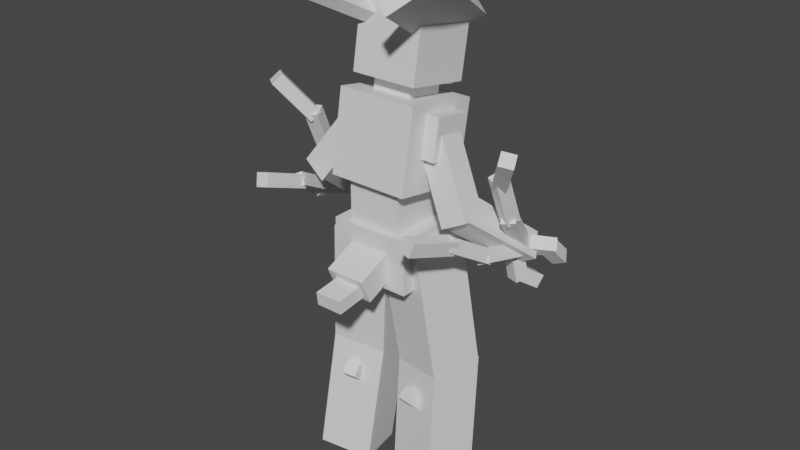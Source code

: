 # Source: blaziken_mega.blend  (saved by Blender 2.81.16; exported with 4.5.12 LTS)
import bpy
from mathutils import Matrix  # noqa: F401  (used for matrix-valued properties, if any)

bpy.ops.wm.read_factory_settings(use_empty=True)
scene = bpy.context.scene
scene.name = 'Scene'

# ---- collections
col_collection = bpy.data.collections.new('Collection'); scene.collection.children.link(col_collection)

# ---- materials (node trees are filled in below, after node groups)
mat_default_obj = bpy.data.materials.new('Default OBJ')
mat_default_obj.use_transparent_shadow = False

# ---- material node trees
mat_default_obj.use_nodes = True; mat_default_obj.node_tree.nodes.clear()
_N = mat_default_obj.node_tree.nodes; _L = mat_default_obj.node_tree.links
n0 = _N.new('ShaderNodeOutputMaterial'); n0.name = 'Material Output'; n0.location = (300, 300)
n1 = _N.new('ShaderNodeBsdfPrincipled'); n1.name = 'Principled BSDF'; n1.location = (10, 300)
n1.distribution = 'GGX'
n1.subsurface_method = 'BURLEY'
n1.inputs[3].default_value = 1.45
n1.inputs[27].default_value = (0.0, 0.0, 0.0, 1.0)
n1.inputs[28].default_value = 1.0
_L.new(n1.outputs[0], n0.inputs[0])
n0.is_active_output = True

# ---- world
world_world = bpy.data.worlds.new('World'); scene.world = world_world
world_world.use_nodes = True; world_world.node_tree.nodes.clear()
_N = world_world.node_tree.nodes; _L = world_world.node_tree.links
n0 = _N.new('ShaderNodeOutputWorld'); n0.name = 'World Output'; n0.location = (300, 300)
n1 = _N.new('ShaderNodeBackground'); n1.name = 'Background'; n1.location = (10, 300)
n1.inputs[0].default_value = (0.05088, 0.05088, 0.05088, 1.0)
_L.new(n1.outputs[0], n0.inputs[0])
n0.is_active_output = True
world_world.color = (0.05088, 0.05088, 0.05088)
world_world.use_sun_shadow = False
world_world.sun_shadow_jitter_overblur = 0.0

# ---- meshes
me_upbody = bpy.data.meshes.new('UpBody')
me_upbody.from_pydata([(0.1562, -0.181, -0.1267), (-0.1562, -0.181, -0.1267), (-0.1562, 0.1267, -0.181), (0.1562, 0.1267, -0.181), (-0.1562, -0.1267, 0.181), (0.1562, -0.1267, 0.181), (0.1562, 0.181, 0.1267), (-0.1562, 0.181, 0.1267)], [], [(0, 1, 2, 3), (4, 5, 6, 7), (3, 2, 7, 6), (5, 4, 1, 0), (5, 0, 3, 6), (1, 4, 7, 2)])
_uv = me_upbody.uv_layers.new(name='UVMap')
_uv.uv.foreach_set('vector', [0.08594, 0.5156, 0.125, 0.5156, 0.125, 0.5938, 0.08594, 0.5938, 0.1641, 0.5156, 0.2031, 0.5156, 0.2031, 0.5938, 0.1641, 0.5938, 0.08594, 0.5938, 0.125, 0.5938, 0.125, 0.6719, 0.08594, 0.6719, 0.125, 0.5938, 0.1641, 0.5938, 0.1641, 0.6719, 0.125, 0.6719, 0.04688, 0.5156, 0.08594, 0.5156, 0.08594, 0.5938, 0.04688, 0.5938, 0.125, 0.5156, 0.1641, 0.5156, 0.1641, 0.5938, 0.125, 0.5938])
me_upbody.materials.append(mat_default_obj)
me_upbody.use_remesh_fix_poles = True
me_upbody.use_remesh_preserve_attributes = False
me_upbody.use_mirror_vertex_groups = False
me_upbody.update()
me_lowbody = bpy.data.meshes.new('LowBody')
me_lowbody.from_pydata([(0.125, -0.125, -0.1562), (-0.125, -0.125, -0.1562), (-0.125, 0.125, -0.1562), (0.125, 0.125, -0.1562), (-0.125, -0.125, 0.1562), (0.125, -0.125, 0.1562), (0.125, 0.125, 0.1562), (-0.125, 0.125, 0.1562)], [], [(0, 1, 2, 3), (4, 5, 6, 7), (3, 2, 7, 6), (5, 4, 1, 0), (5, 0, 3, 6), (1, 4, 7, 2)])
_uv = me_lowbody.uv_layers.new(name='UVMap')
_uv.uv.foreach_set('vector', [0.09375, 0.375, 0.125, 0.375, 0.125, 0.4375, 0.09375, 0.4375, 0.1641, 0.375, 0.1953, 0.375, 0.1953, 0.4375, 0.1641, 0.4375, 0.09375, 0.4375, 0.125, 0.4375, 0.125, 0.5156, 0.09375, 0.5156, 0.125, 0.4375, 0.1562, 0.4375, 0.1562, 0.5156, 0.125, 0.5156, 0.05469, 0.375, 0.09375, 0.375, 0.09375, 0.4375, 0.05469, 0.4375, 0.125, 0.375, 0.1641, 0.375, 0.1641, 0.4375, 0.125, 0.4375])
me_lowbody.materials.append(mat_default_obj)
me_lowbody.use_remesh_fix_poles = True
me_lowbody.use_remesh_preserve_attributes = False
me_lowbody.use_mirror_vertex_groups = False
me_lowbody.update()
me_hip = bpy.data.meshes.new('Hip')
me_hip.from_pydata([(0.1875, -0.125, -0.1875), (-0.1875, -0.125, -0.1875), (-0.1875, 0.125, -0.1875), (0.1875, 0.125, -0.1875), (-0.1875, -0.125, 0.1875), (0.1875, -0.125, 0.1875), (0.1875, 0.125, 0.1875), (-0.1875, 0.125, 0.1875)], [], [(0, 1, 2, 3), (4, 5, 6, 7), (3, 2, 7, 6), (5, 4, 1, 0), (5, 0, 3, 6), (1, 4, 7, 2)])
_uv = me_hip.uv_layers.new(name='UVMap')
_uv.uv.foreach_set('vector', [0.07812, 0.2188, 0.125, 0.2188, 0.125, 0.2812, 0.07812, 0.2812, 0.1719, 0.2188, 0.2188, 0.2188, 0.2188, 0.2812, 0.1719, 0.2812, 0.07812, 0.2812, 0.125, 0.2812, 0.125, 0.375, 0.07812, 0.375, 0.125, 0.2812, 0.1719, 0.2812, 0.1719, 0.375, 0.125, 0.375, 0.03125, 0.2188, 0.07812, 0.2188, 0.07812, 0.2812, 0.03125, 0.2812, 0.125, 0.2188, 0.1719, 0.2188, 0.1719, 0.2812, 0.125, 0.2812])
me_hip.materials.append(mat_default_obj)
me_hip.use_remesh_fix_poles = True
me_hip.use_remesh_preserve_attributes = False
me_hip.use_mirror_vertex_groups = False
me_hip.update()
me_leftupperleg = bpy.data.meshes.new('LeftUpperLeg')
me_leftupperleg.from_pydata([(0.06114, -0.3069, -0.176), (-0.1815, -0.2857, -0.1198), (-0.1151, 0.3335, -0.06668), (0.1276, 0.3123, -0.1229), (-0.1276, -0.3123, 0.1229), (0.1151, -0.3335, 0.06668), (0.1815, 0.2857, 0.1198), (-0.06114, 0.3069, 0.176)], [], [(0, 1, 2, 3), (4, 5, 6, 7), (3, 2, 7, 6), (5, 4, 1, 0), (5, 0, 3, 6), (1, 4, 7, 2)])
_uv = me_leftupperleg.uv_layers.new(name='UVMap')
_uv.uv.foreach_set('vector', [0.1562, 0.0, 0.1875, 0.0, 0.1875, 0.1562, 0.1562, 0.1562, 0.2188, 0.0, 0.25, 0.0, 0.25, 0.1562, 0.2188, 0.1562, 0.1562, 0.1562, 0.1875, 0.1562, 0.1875, 0.2188, 0.1562, 0.2188, 0.1875, 0.1562, 0.2188, 0.1562, 0.2188, 0.2188, 0.1875, 0.2188, 0.125, 0.0, 0.1562, 0.0, 0.1562, 0.1562, 0.125, 0.1562, 0.1875, 0.0, 0.2188, 0.0, 0.2188, 0.1562, 0.1875, 0.1562])
me_leftupperleg.materials.append(mat_default_obj)
me_leftupperleg.use_remesh_fix_poles = True
me_leftupperleg.use_remesh_preserve_attributes = False
me_leftupperleg.use_mirror_vertex_groups = False
me_leftupperleg.update()
me_leftlowerleg = bpy.data.meshes.new('LeftLowerLeg')
me_leftlowerleg.from_pydata([(0.07485, -0.3347, -0.1064), (-0.1678, -0.3134, -0.05012), (-0.1334, 0.3048, -0.1349), (0.1093, 0.2836, -0.1911), (-0.1093, -0.2836, 0.1911), (0.1334, -0.3048, 0.1349), (0.1678, 0.3134, 0.05011), (-0.07485, 0.3347, 0.1064)], [], [(0, 1, 2, 3), (4, 5, 6, 7), (3, 2, 7, 6), (5, 4, 1, 0), (5, 0, 3, 6), (1, 4, 7, 2)])
_uv = me_leftlowerleg.uv_layers.new(name='UVMap')
_uv.uv.foreach_set('vector', [0.03125, 0.0, 0.0625, 0.0, 0.0625, 0.1562, 0.03125, 0.1562, 0.09375, 0.0, 0.125, 0.0, 0.125, 0.1562, 0.09375, 0.1562, 0.03125, 0.1562, 0.0625, 0.1562, 0.0625, 0.2188, 0.03125, 0.2188, 0.0625, 0.1562, 0.09375, 0.1562, 0.09375, 0.2188, 0.0625, 0.2188, 0.0, 0.0, 0.03125, 0.0, 0.03125, 0.1562, 0.0, 0.1562, 0.0625, 0.0, 0.09375, 0.0, 0.09375, 0.1562, 0.0625, 0.1562])
me_leftlowerleg.materials.append(mat_default_obj)
me_leftlowerleg.use_remesh_fix_poles = True
me_leftlowerleg.use_remesh_preserve_attributes = False
me_leftlowerleg.use_mirror_vertex_groups = False
me_leftlowerleg.update()
me_leftspike = bpy.data.meshes.new('LeftSpike')
me_leftspike.from_pydata([(0.02005, -0.06901, -0.02636), (-0.04062, -0.0637, -0.0123), (-0.04713, -0.0203, -0.0568), (0.01353, -0.02561, -0.07086), (-0.01353, 0.02561, 0.07086), (0.04713, 0.0203, 0.0568), (0.04062, 0.0637, 0.0123), (-0.02005, 0.06901, 0.02636)], [], [(0, 1, 2, 3), (4, 5, 6, 7), (3, 2, 7, 6), (5, 4, 1, 0), (5, 0, 3, 6), (1, 4, 7, 2)])
_uv = me_leftspike.uv_layers.new(name='UVMap')
_uv.uv.foreach_set('vector', [0.01562, 0.7656, 0.02344, 0.7656, 0.02344, 0.7812, 0.01562, 0.7812, 0.03906, 0.7656, 0.04688, 0.7656, 0.04688, 0.7812, 0.03906, 0.7812, 0.01562, 0.7812, 0.02344, 0.7812, 0.02344, 0.8125, 0.01562, 0.8125, 0.02344, 0.7812, 0.03125, 0.7812, 0.03125, 0.8125, 0.02344, 0.8125, 0.0, 0.7656, 0.01562, 0.7656, 0.01562, 0.7812, 0.0, 0.7812, 0.02344, 0.7656, 0.03906, 0.7656, 0.03906, 0.7812, 0.02344, 0.7812])
me_leftspike.materials.append(mat_default_obj)
me_leftspike.use_remesh_fix_poles = True
me_leftspike.use_remesh_preserve_attributes = False
me_leftspike.use_mirror_vertex_groups = False
me_leftspike.update()
me_rightupperleg = bpy.data.meshes.new('RightUpperLeg')
me_rightupperleg.from_pydata([(0.1815, -0.2857, -0.1198), (-0.06114, -0.3069, -0.176), (-0.1276, 0.3123, -0.1229), (0.1151, 0.3335, -0.06668), (-0.1151, -0.3335, 0.06668), (0.1276, -0.3123, 0.1229), (0.06114, 0.3069, 0.176), (-0.1815, 0.2857, 0.1198)], [], [(0, 1, 2, 3), (4, 5, 6, 7), (3, 2, 7, 6), (5, 4, 1, 0), (5, 0, 3, 6), (1, 4, 7, 2)])
_uv = me_rightupperleg.uv_layers.new(name='UVMap')
_uv.uv.foreach_set('vector', [0.1562, 0.0, 0.1875, 0.0, 0.1875, 0.1562, 0.1562, 0.1562, 0.2188, 0.0, 0.25, 0.0, 0.25, 0.1562, 0.2188, 0.1562, 0.1562, 0.1562, 0.1875, 0.1562, 0.1875, 0.2188, 0.1562, 0.2188, 0.1875, 0.1562, 0.2188, 0.1562, 0.2188, 0.2188, 0.1875, 0.2188, 0.125, 0.0, 0.1562, 0.0, 0.1562, 0.1562, 0.125, 0.1562, 0.1875, 0.0, 0.2188, 0.0, 0.2188, 0.1562, 0.1875, 0.1562])
me_rightupperleg.materials.append(mat_default_obj)
me_rightupperleg.use_remesh_fix_poles = True
me_rightupperleg.use_remesh_preserve_attributes = False
me_rightupperleg.use_mirror_vertex_groups = False
me_rightupperleg.update()
me_rightlowerleg = bpy.data.meshes.new('RightLowerLeg')
me_rightlowerleg.from_pydata([(0.1678, -0.3134, -0.05011), (-0.07485, -0.3347, -0.1064), (-0.1093, 0.2836, -0.1911), (0.1334, 0.3048, -0.1349), (-0.1334, -0.3048, 0.1349), (0.1093, -0.2836, 0.1911), (0.07485, 0.3347, 0.1064), (-0.1678, 0.3134, 0.05012)], [], [(0, 1, 2, 3), (4, 5, 6, 7), (3, 2, 7, 6), (5, 4, 1, 0), (5, 0, 3, 6), (1, 4, 7, 2)])
_uv = me_rightlowerleg.uv_layers.new(name='UVMap')
_uv.uv.foreach_set('vector', [0.03125, 0.0, 0.0625, 0.0, 0.0625, 0.1562, 0.03125, 0.1562, 0.09375, 0.0, 0.125, 0.0, 0.125, 0.1562, 0.09375, 0.1562, 0.03125, 0.1562, 0.0625, 0.1562, 0.0625, 0.2188, 0.03125, 0.2188, 0.0625, 0.1562, 0.09375, 0.1562, 0.09375, 0.2188, 0.0625, 0.2188, 0.0, 0.0, 0.03125, 0.0, 0.03125, 0.1562, 0.0, 0.1562, 0.0625, 0.0, 0.09375, 0.0, 0.09375, 0.1562, 0.0625, 0.1562])
me_rightlowerleg.materials.append(mat_default_obj)
me_rightlowerleg.use_remesh_fix_poles = True
me_rightlowerleg.use_remesh_preserve_attributes = False
me_rightlowerleg.use_mirror_vertex_groups = False
me_rightlowerleg.update()
me_rightspike = bpy.data.meshes.new('RightSpike')
me_rightspike.from_pydata([(0.04062, -0.0637, -0.0123), (-0.02005, -0.06901, -0.02636), (-0.01353, -0.02561, -0.07086), (0.04713, -0.0203, -0.0568), (-0.04713, 0.0203, 0.0568), (0.01353, 0.02561, 0.07086), (0.02005, 0.06901, 0.02636), (-0.04062, 0.0637, 0.0123)], [], [(0, 1, 2, 3), (4, 5, 6, 7), (3, 2, 7, 6), (5, 4, 1, 0), (5, 0, 3, 6), (1, 4, 7, 2)])
_uv = me_rightspike.uv_layers.new(name='UVMap')
_uv.uv.foreach_set('vector', [0.01562, 0.7656, 0.02344, 0.7656, 0.02344, 0.7812, 0.01562, 0.7812, 0.03906, 0.7656, 0.04688, 0.7656, 0.04688, 0.7812, 0.03906, 0.7812, 0.01562, 0.7812, 0.02344, 0.7812, 0.02344, 0.8125, 0.01562, 0.8125, 0.02344, 0.7812, 0.03125, 0.7812, 0.03125, 0.8125, 0.02344, 0.8125, 0.0, 0.7656, 0.01562, 0.7656, 0.01562, 0.7812, 0.0, 0.7812, 0.02344, 0.7656, 0.03906, 0.7656, 0.03906, 0.7812, 0.02344, 0.7812])
me_rightspike.materials.append(mat_default_obj)
me_rightspike.use_remesh_fix_poles = True
me_rightspike.use_remesh_preserve_attributes = False
me_rightspike.use_mirror_vertex_groups = False
me_rightspike.update()
me_tail1 = bpy.data.meshes.new('Tail1')
me_tail1.from_pydata([(0.09375, 0.01917, -0.1967), (-0.09375, 0.01917, -0.1967), (-0.09375, 0.1334, -0.1459), (0.09375, 0.1334, -0.1459), (-0.09375, -0.1334, 0.1459), (0.09375, -0.1334, 0.1459), (0.09375, -0.01917, 0.1967), (-0.09375, -0.01917, 0.1967)], [], [(0, 1, 2, 3), (4, 5, 6, 7), (3, 2, 7, 6), (5, 4, 1, 0), (5, 0, 3, 6), (1, 4, 7, 2)])
_uv = me_tail1.uv_layers.new(name='UVMap')
_uv.uv.foreach_set('vector', [0.3359, 0.7188, 0.3594, 0.7188, 0.3594, 0.75, 0.3359, 0.75, 0.4062, 0.7188, 0.4297, 0.7188, 0.4297, 0.75, 0.4062, 0.75, 0.3359, 0.75, 0.3594, 0.75, 0.3594, 0.8438, 0.3359, 0.8438, 0.3594, 0.75, 0.3828, 0.75, 0.3828, 0.8438, 0.3594, 0.8438, 0.2891, 0.7188, 0.3359, 0.7188, 0.3359, 0.75, 0.2891, 0.75, 0.3594, 0.7188, 0.4062, 0.7188, 0.4062, 0.75, 0.3594, 0.75])
me_tail1.materials.append(mat_default_obj)
me_tail1.use_remesh_fix_poles = True
me_tail1.use_remesh_preserve_attributes = False
me_tail1.use_mirror_vertex_groups = False
me_tail1.update()
me_tail2 = bpy.data.meshes.new('Tail2')
me_tail2.from_pydata([(0.0625, -0.02006, -0.09676), (-0.0625, -0.02006, -0.09676), (-0.0625, 0.04201, -0.08945), (0.0625, 0.04201, -0.08945), (-0.0625, -0.04201, 0.08945), (0.0625, -0.04201, 0.08945), (0.0625, 0.02007, 0.09676), (-0.0625, 0.02007, 0.09676)], [], [(0, 1, 2, 3), (4, 5, 6, 7), (3, 2, 7, 6), (5, 4, 1, 0), (5, 0, 3, 6), (1, 4, 7, 2)])
_uv = me_tail2.uv_layers.new(name='UVMap')
_uv.uv.foreach_set('vector', [0.4219, 0.7812, 0.4375, 0.7812, 0.4375, 0.7969, 0.4219, 0.7969, 0.4609, 0.7812, 0.4766, 0.7812, 0.4766, 0.7969, 0.4609, 0.7969, 0.4219, 0.7969, 0.4375, 0.7969, 0.4375, 0.8438, 0.4219, 0.8438, 0.4375, 0.7969, 0.4531, 0.7969, 0.4531, 0.8438, 0.4375, 0.8438, 0.3984, 0.7812, 0.4219, 0.7812, 0.4219, 0.7969, 0.3984, 0.7969, 0.4375, 0.7812, 0.4609, 0.7812, 0.4609, 0.7969, 0.4375, 0.7969])
me_tail2.materials.append(mat_default_obj)
me_tail2.use_remesh_fix_poles = True
me_tail2.use_remesh_preserve_attributes = False
me_tail2.use_mirror_vertex_groups = False
me_tail2.update()
me_rightshoulder = bpy.data.meshes.new('RightShoulder')
me_rightshoulder.from_pydata([(0.09375, -0.1086, -0.07605), (-0.09375, -0.1086, -0.07605), (-0.09375, 0.07605, -0.1086), (0.09375, 0.07605, -0.1086), (-0.09375, -0.07605, 0.1086), (0.09375, -0.07605, 0.1086), (0.09375, 0.1086, 0.07605), (-0.09375, 0.1086, 0.07605)], [], [(0, 1, 2, 3), (4, 5, 6, 7), (3, 2, 7, 6), (5, 4, 1, 0), (5, 0, 3, 6), (1, 4, 7, 2)])
_uv = me_rightshoulder.uv_layers.new(name='UVMap')
_uv.uv.foreach_set('vector', [0.3281, 0.9062, 0.3516, 0.9062, 0.3516, 0.9531, 0.3281, 0.9531, 0.375, 0.9062, 0.3984, 0.9062, 0.3984, 0.9531, 0.375, 0.9531, 0.3281, 0.9531, 0.3516, 0.9531, 0.3516, 1.0, 0.3281, 1.0, 0.3516, 0.9531, 0.375, 0.9531, 0.375, 1.0, 0.3516, 1.0, 0.3047, 0.9062, 0.3281, 0.9062, 0.3281, 0.9531, 0.3047, 0.9531, 0.3516, 0.9062, 0.375, 0.9062, 0.375, 0.9531, 0.3516, 0.9531])
me_rightshoulder.materials.append(mat_default_obj)
me_rightshoulder.use_remesh_fix_poles = True
me_rightshoulder.use_remesh_preserve_attributes = False
me_rightshoulder.use_mirror_vertex_groups = False
me_rightshoulder.update()
me_rightupperarm = bpy.data.meshes.new('RightUpperArm')
me_rightupperarm.from_pydata([(0.03267, -0.2028, -0.0277), (-0.1431, 0.1234, -0.08523), (-0.03267, 0.1811, -0.0954), (0.1431, -0.1451, -0.03788), (-0.1431, 0.1451, 0.03788), (0.03267, -0.1811, 0.0954), (0.1431, -0.1234, 0.08522), (-0.03267, 0.2028, 0.0277)], [], [(0, 1, 2, 3), (4, 5, 6, 7), (3, 2, 7, 6), (5, 4, 1, 0), (5, 0, 3, 6), (1, 4, 7, 2)])
_uv = me_rightupperarm.uv_layers.new(name='UVMap')
_uv.uv.foreach_set('vector', [0.2656, 0.0, 0.3125, 0.0, 0.3125, 0.03125, 0.2656, 0.03125, 0.3281, 0.0, 0.375, 0.0, 0.375, 0.03125, 0.3281, 0.03125, 0.2656, 0.03125, 0.3125, 0.03125, 0.3125, 0.0625, 0.2656, 0.0625, 0.3125, 0.03125, 0.3594, 0.03125, 0.3594, 0.0625, 0.3125, 0.0625, 0.25, 0.0, 0.2656, 0.0, 0.2656, 0.03125, 0.25, 0.03125, 0.3125, 0.0, 0.3281, 0.0, 0.3281, 0.03125, 0.3125, 0.03125])
me_rightupperarm.materials.append(mat_default_obj)
me_rightupperarm.use_remesh_fix_poles = True
me_rightupperarm.use_remesh_preserve_attributes = False
me_rightupperarm.use_mirror_vertex_groups = False
me_rightupperarm.update()
me_rightlowerarm = bpy.data.meshes.new('RightLowerArm')
me_rightlowerarm.from_pydata([(-0.02665, -0.1199, -0.2014), (-0.1337, 0.1436, 0.131), (-0.02331, 0.2013, 0.1208), (0.08377, -0.06222, -0.2116), (-0.08377, 0.06222, 0.2116), (0.02331, -0.2013, -0.1208), (0.1337, -0.1436, -0.131), (0.02665, 0.1199, 0.2014)], [], [(0, 1, 2, 3), (4, 5, 6, 7), (3, 2, 7, 6), (5, 4, 1, 0), (5, 0, 3, 6), (1, 4, 7, 2)])
_uv = me_rightlowerarm.uv_layers.new(name='UVMap')
_uv.uv.foreach_set('vector', [0.3906, 0.0, 0.4453, 0.0, 0.4453, 0.03125, 0.3906, 0.03125, 0.4609, 0.0, 0.5156, 0.0, 0.5156, 0.03125, 0.4609, 0.03125, 0.3906, 0.03125, 0.4453, 0.03125, 0.4453, 0.0625, 0.3906, 0.0625, 0.4453, 0.03125, 0.5, 0.03125, 0.5, 0.0625, 0.4453, 0.0625, 0.375, 0.0, 0.3906, 0.0, 0.3906, 0.03125, 0.375, 0.03125, 0.4453, 0.0, 0.4609, 0.0, 0.4609, 0.03125, 0.4453, 0.03125])
me_rightlowerarm.materials.append(mat_default_obj)
me_rightlowerarm.use_remesh_fix_poles = True
me_rightlowerarm.use_remesh_preserve_attributes = False
me_rightlowerarm.use_mirror_vertex_groups = False
me_rightlowerarm.update()
me_rightfinger1 = bpy.data.meshes.new('RightFinger1')
me_rightfinger1.from_pydata([(0.02325, -0.009382, -0.07232), (-0.07646, 0.003062, 0.002025), (-0.04824, 0.05008, 0.03201), (0.05148, 0.03764, -0.04234), (-0.05148, -0.03764, 0.04234), (0.04824, -0.05008, -0.03201), (0.07646, -0.003062, -0.002026), (-0.02325, 0.009381, 0.07232)], [], [(0, 1, 2, 3), (4, 5, 6, 7), (3, 2, 7, 6), (5, 4, 1, 0), (5, 0, 3, 6), (1, 4, 7, 2)])
_uv = me_rightfinger1.uv_layers.new(name='UVMap')
_uv.uv.foreach_set('vector', [0.007813, 0.9688, 0.02344, 0.9688, 0.02344, 0.9844, 0.007813, 0.9844, 0.03125, 0.9688, 0.04688, 0.9688, 0.04688, 0.9844, 0.03125, 0.9844, 0.007813, 0.9844, 0.02344, 0.9844, 0.02344, 1.0, 0.007813, 1.0, 0.02344, 0.9844, 0.03906, 0.9844, 0.03906, 1.0, 0.02344, 1.0, 0.0, 0.9688, 0.007813, 0.9688, 0.007813, 0.9844, 0.0, 0.9844, 0.02344, 0.9688, 0.03125, 0.9688, 0.03125, 0.9844, 0.02344, 0.9844])
me_rightfinger1.materials.append(mat_default_obj)
me_rightfinger1.use_remesh_fix_poles = True
me_rightfinger1.use_remesh_preserve_attributes = False
me_rightfinger1.use_mirror_vertex_groups = False
me_rightfinger1.update()
me_rightclaw1 = bpy.data.meshes.new('RightClaw1')
me_rightclaw1.from_pydata([(0.04345, -0.05381, -0.0328), (0.01847, -0.01311, -0.07312), (0.01379, 0.07334, 0.01705), (0.03878, 0.03264, 0.05736), (-0.03878, -0.03264, -0.05736), (-0.01379, -0.07334, -0.01705), (-0.01847, 0.01311, 0.07312), (-0.04345, 0.05381, 0.0328)], [], [(0, 1, 2, 3), (4, 5, 6, 7), (3, 2, 7, 6), (5, 4, 1, 0), (5, 0, 3, 6), (1, 4, 7, 2)])
_uv = me_rightclaw1.uv_layers.new(name='UVMap')
_uv.uv.foreach_set('vector', [0.007813, 0.9062, 0.01562, 0.9062, 0.01562, 0.9375, 0.007813, 0.9375, 0.02344, 0.9062, 0.03125, 0.9062, 0.03125, 0.9375, 0.02344, 0.9375, 0.007813, 0.9375, 0.01562, 0.9375, 0.01562, 0.9531, 0.007813, 0.9531, 0.01562, 0.9375, 0.02344, 0.9375, 0.02344, 0.9531, 0.01562, 0.9531, 0.0, 0.9062, 0.007813, 0.9062, 0.007813, 0.9375, 0.0, 0.9375, 0.01562, 0.9062, 0.02344, 0.9062, 0.02344, 0.9375, 0.01562, 0.9375])
me_rightclaw1.materials.append(mat_default_obj)
me_rightclaw1.use_remesh_fix_poles = True
me_rightclaw1.use_remesh_preserve_attributes = False
me_rightclaw1.use_mirror_vertex_groups = False
me_rightclaw1.update()
me_rightfinger2 = bpy.data.meshes.new('RightFinger2')
me_rightfinger2.from_pydata([(-0.03431, 0.02692, -0.06291), (0.01047, 0.05718, 0.0498), (0.06189, 0.02352, 0.03841), (0.01711, -0.006729, -0.07431), (-0.01711, 0.006729, 0.07431), (-0.06189, -0.02352, -0.03841), (-0.01047, -0.05718, -0.0498), (0.03431, -0.02692, 0.06291)], [], [(0, 1, 2, 3), (4, 5, 6, 7), (3, 2, 7, 6), (5, 4, 1, 0), (5, 0, 3, 6), (1, 4, 7, 2)])
_uv = me_rightfinger2.uv_layers.new(name='UVMap')
_uv.uv.foreach_set('vector', [0.007813, 0.9688, 0.02344, 0.9688, 0.02344, 0.9844, 0.007813, 0.9844, 0.03125, 0.9688, 0.04688, 0.9688, 0.04688, 0.9844, 0.03125, 0.9844, 0.007813, 0.9844, 0.02344, 0.9844, 0.02344, 1.0, 0.007813, 1.0, 0.02344, 0.9844, 0.03906, 0.9844, 0.03906, 1.0, 0.02344, 1.0, 0.0, 0.9688, 0.007813, 0.9688, 0.007813, 0.9844, 0.0, 0.9844, 0.02344, 0.9688, 0.03125, 0.9688, 0.03125, 0.9844, 0.02344, 0.9844])
me_rightfinger2.materials.append(mat_default_obj)
me_rightfinger2.use_remesh_fix_poles = True
me_rightfinger2.use_remesh_preserve_attributes = False
me_rightfinger2.use_mirror_vertex_groups = False
me_rightfinger2.update()
me_rightclaw2 = bpy.data.meshes.new('RightClaw2')
me_rightclaw2.from_pydata([(0.02598, -0.01011, -0.07129), (-0.00161, -0.06056, -0.04679), (-0.07031, 0.013, 0.02733), (-0.04272, 0.06345, 0.002831), (0.04272, -0.06345, -0.00283), (0.07031, -0.013, -0.02733), (0.00161, 0.06056, 0.04679), (-0.02597, 0.01011, 0.07129)], [], [(0, 1, 2, 3), (4, 5, 6, 7), (3, 2, 7, 6), (5, 4, 1, 0), (5, 0, 3, 6), (1, 4, 7, 2)])
_uv = me_rightclaw2.uv_layers.new(name='UVMap')
_uv.uv.foreach_set('vector', [0.007813, 0.9062, 0.01562, 0.9062, 0.01562, 0.9375, 0.007813, 0.9375, 0.02344, 0.9062, 0.03125, 0.9062, 0.03125, 0.9375, 0.02344, 0.9375, 0.007813, 0.9375, 0.01562, 0.9375, 0.01562, 0.9531, 0.007813, 0.9531, 0.01562, 0.9375, 0.02344, 0.9375, 0.02344, 0.9531, 0.01562, 0.9531, 0.0, 0.9062, 0.007813, 0.9062, 0.007813, 0.9375, 0.0, 0.9375, 0.01562, 0.9062, 0.02344, 0.9062, 0.02344, 0.9375, 0.01562, 0.9375])
me_rightclaw2.materials.append(mat_default_obj)
me_rightclaw2.use_remesh_fix_poles = True
me_rightclaw2.use_remesh_preserve_attributes = False
me_rightclaw2.use_mirror_vertex_groups = False
me_rightclaw2.update()
me_rightfinger3 = bpy.data.meshes.new('RightFinger3')
me_rightfinger3.from_pydata([(-0.01397, -0.05646, -0.04977), (-0.02587, 0.06615, -0.02854), (0.03327, 0.06842, -0.008462), (0.04518, -0.05419, -0.02969), (-0.04518, 0.05419, 0.02969), (-0.03327, -0.06842, 0.008462), (0.02587, -0.06615, 0.02854), (0.01397, 0.05646, 0.04977)], [], [(0, 1, 2, 3), (4, 5, 6, 7), (3, 2, 7, 6), (5, 4, 1, 0), (5, 0, 3, 6), (1, 4, 7, 2)])
_uv = me_rightfinger3.uv_layers.new(name='UVMap')
_uv.uv.foreach_set('vector', [0.007813, 0.9688, 0.02344, 0.9688, 0.02344, 0.9844, 0.007813, 0.9844, 0.03125, 0.9688, 0.04688, 0.9688, 0.04688, 0.9844, 0.03125, 0.9844, 0.007813, 0.9844, 0.02344, 0.9844, 0.02344, 1.0, 0.007813, 1.0, 0.02344, 0.9844, 0.03906, 0.9844, 0.03906, 1.0, 0.02344, 1.0, 0.0, 0.9688, 0.007813, 0.9688, 0.007813, 0.9844, 0.0, 0.9844, 0.02344, 0.9688, 0.03125, 0.9688, 0.03125, 0.9844, 0.02344, 0.9844])
me_rightfinger3.materials.append(mat_default_obj)
me_rightfinger3.use_remesh_fix_poles = True
me_rightfinger3.use_remesh_preserve_attributes = False
me_rightfinger3.use_mirror_vertex_groups = False
me_rightfinger3.update()
me_rightclaw3 = bpy.data.meshes.new('RightClaw3')
me_rightclaw3.from_pydata([(-0.01616, -0.06141, -0.04274), (0.04298, -0.05915, -0.02266), (0.006985, 0.009097, 0.07568), (-0.05216, 0.00683, 0.05561), (0.05216, -0.006831, -0.05561), (-0.006984, -0.009098, -0.07568), (-0.04298, 0.05915, 0.02266), (0.01616, 0.06141, 0.04274)], [], [(0, 1, 2, 3), (4, 5, 6, 7), (3, 2, 7, 6), (5, 4, 1, 0), (5, 0, 3, 6), (1, 4, 7, 2)])
_uv = me_rightclaw3.uv_layers.new(name='UVMap')
_uv.uv.foreach_set('vector', [0.007813, 0.9062, 0.01562, 0.9062, 0.01562, 0.9375, 0.007813, 0.9375, 0.02344, 0.9062, 0.03125, 0.9062, 0.03125, 0.9375, 0.02344, 0.9375, 0.007813, 0.9375, 0.01562, 0.9375, 0.01562, 0.9531, 0.007813, 0.9531, 0.01562, 0.9375, 0.02344, 0.9375, 0.02344, 0.9531, 0.01562, 0.9531, 0.0, 0.9062, 0.007813, 0.9062, 0.007813, 0.9375, 0.0, 0.9375, 0.01562, 0.9062, 0.02344, 0.9062, 0.02344, 0.9375, 0.01562, 0.9375])
me_rightclaw3.materials.append(mat_default_obj)
me_rightclaw3.use_remesh_fix_poles = True
me_rightclaw3.use_remesh_preserve_attributes = False
me_rightclaw3.use_mirror_vertex_groups = False
me_rightclaw3.update()
me_rightflame1 = bpy.data.meshes.new('RightFlame1')
me_rightflame1.from_pydata([(-0.03632, -0.02039, -0.1259), (-0.04804, 0.04455, 0.1153), (0.007172, 0.0734, 0.1102), (0.01889, 0.008458, -0.131), (-0.01889, -0.008458, 0.131), (-0.007171, -0.0734, -0.1102), (0.04804, -0.04455, -0.1153), (0.03632, 0.02039, 0.1259)], [], [(0, 1, 2, 3), (4, 5, 6, 7), (3, 2, 7, 6), (5, 4, 1, 0), (5, 0, 3, 6), (1, 4, 7, 2)])
_uv = me_rightflame1.uv_layers.new(name='UVMap')
_uv.uv.foreach_set('vector', [0.5938, 0.9688, 0.625, 0.9688, 0.625, 0.9844, 0.5938, 0.9844, 0.6328, 0.9688, 0.6641, 0.9688, 0.6641, 0.9844, 0.6328, 0.9844, 0.5938, 0.9844, 0.625, 0.9844, 0.625, 1.0, 0.5938, 1.0, 0.625, 0.9844, 0.6562, 0.9844, 0.6562, 1.0, 0.625, 1.0, 0.5859, 0.9688, 0.5938, 0.9688, 0.5938, 0.9844, 0.5859, 0.9844, 0.625, 0.9688, 0.6328, 0.9688, 0.6328, 0.9844, 0.625, 0.9844])
me_rightflame1.materials.append(mat_default_obj)
me_rightflame1.use_remesh_fix_poles = True
me_rightflame1.use_remesh_preserve_attributes = False
me_rightflame1.use_mirror_vertex_groups = False
me_rightflame1.update()
me_rightflame3 = bpy.data.meshes.new('RightFlame3')
me_rightflame3.from_pydata([(-0.01005, -0.04201, -0.1253), (-0.05657, 0.08417, 0.0854), (0.004597, 0.09489, 0.09248), (0.05111, -0.03129, -0.1183), (-0.05111, 0.03129, 0.1183), (-0.004597, -0.09489, -0.09248), (0.05657, -0.08417, -0.0854), (0.01005, 0.04201, 0.1253)], [], [(0, 1, 2, 3), (4, 5, 6, 7), (3, 2, 7, 6), (5, 4, 1, 0), (5, 0, 3, 6), (1, 4, 7, 2)])
_uv = me_rightflame3.uv_layers.new(name='UVMap')
_uv.uv.foreach_set('vector', [0.5938, 0.9375, 0.625, 0.9375, 0.625, 0.9531, 0.5938, 0.9531, 0.6328, 0.9375, 0.6641, 0.9375, 0.6641, 0.9531, 0.6328, 0.9531, 0.5938, 0.9531, 0.625, 0.9531, 0.625, 0.9688, 0.5938, 0.9688, 0.625, 0.9531, 0.6562, 0.9531, 0.6562, 0.9688, 0.625, 0.9688, 0.5859, 0.9375, 0.5938, 0.9375, 0.5938, 0.9531, 0.5859, 0.9531, 0.625, 0.9375, 0.6328, 0.9375, 0.6328, 0.9531, 0.625, 0.9531])
me_rightflame3.materials.append(mat_default_obj)
me_rightflame3.use_remesh_fix_poles = True
me_rightflame3.use_remesh_preserve_attributes = False
me_rightflame3.use_mirror_vertex_groups = False
me_rightflame3.update()
me_rightflame6 = bpy.data.meshes.new('RightFlame6')
me_rightflame6.from_pydata([(-0.002607, -0.00286, -0.1325), (-0.043, 0.07234, 0.1024), (0.01698, 0.06146, 0.1162), (0.05737, -0.01374, -0.1187), (-0.05737, 0.01374, 0.1187), (-0.01698, -0.06146, -0.1162), (0.043, -0.07234, -0.1024), (0.002606, 0.002861, 0.1325)], [], [(0, 1, 2, 3), (4, 5, 6, 7), (3, 2, 7, 6), (5, 4, 1, 0), (5, 0, 3, 6), (1, 4, 7, 2)])
_uv = me_rightflame6.uv_layers.new(name='UVMap')
_uv.uv.foreach_set('vector', [0.5938, 0.9062, 0.625, 0.9062, 0.625, 0.9219, 0.5938, 0.9219, 0.6328, 0.9062, 0.6641, 0.9062, 0.6641, 0.9219, 0.6328, 0.9219, 0.5938, 0.9219, 0.625, 0.9219, 0.625, 0.9375, 0.5938, 0.9375, 0.625, 0.9219, 0.6562, 0.9219, 0.6562, 0.9375, 0.625, 0.9375, 0.5859, 0.9062, 0.5938, 0.9062, 0.5938, 0.9219, 0.5859, 0.9219, 0.625, 0.9062, 0.6328, 0.9062, 0.6328, 0.9219, 0.625, 0.9219])
me_rightflame6.materials.append(mat_default_obj)
me_rightflame6.use_remesh_fix_poles = True
me_rightflame6.use_remesh_preserve_attributes = False
me_rightflame6.use_mirror_vertex_groups = False
me_rightflame6.update()
me_rightflame2 = bpy.data.meshes.new('RightFlame2')
me_rightflame2.from_pydata([(-0.06107, -0.07735, -0.08869), (-0.02028, 0.1084, 0.07357), (0.03609, 0.1181, 0.04837), (-0.004699, -0.06771, -0.1139), (0.004698, 0.06771, 0.1139), (-0.03609, -0.1181, -0.04837), (0.02028, -0.1084, -0.07357), (0.06107, 0.07735, 0.08869)], [], [(0, 1, 2, 3), (4, 5, 6, 7), (3, 2, 7, 6), (5, 4, 1, 0), (5, 0, 3, 6), (1, 4, 7, 2)])
_uv = me_rightflame2.uv_layers.new(name='UVMap')
_uv.uv.foreach_set('vector', [0.5938, 0.9688, 0.625, 0.9688, 0.625, 0.9844, 0.5938, 0.9844, 0.6328, 0.9688, 0.6641, 0.9688, 0.6641, 0.9844, 0.6328, 0.9844, 0.5938, 0.9844, 0.625, 0.9844, 0.625, 1.0, 0.5938, 1.0, 0.625, 0.9844, 0.6562, 0.9844, 0.6562, 1.0, 0.625, 1.0, 0.5859, 0.9688, 0.5938, 0.9688, 0.5938, 0.9844, 0.5859, 0.9844, 0.625, 0.9688, 0.6328, 0.9688, 0.6328, 0.9844, 0.625, 0.9844])
me_rightflame2.materials.append(mat_default_obj)
me_rightflame2.use_remesh_fix_poles = True
me_rightflame2.use_remesh_preserve_attributes = False
me_rightflame2.use_mirror_vertex_groups = False
me_rightflame2.update()
me_rightflame4 = bpy.data.meshes.new('RightFlame4')
me_rightflame4.from_pydata([(-0.04517, -0.119, -0.03711), (-0.0366, 0.1074, 0.06861), (-0.01244, 0.131, 0.01604), (-0.02101, -0.09536, -0.08968), (0.02101, 0.09536, 0.08968), (0.01244, -0.131, -0.01604), (0.0366, -0.1074, -0.06862), (0.04516, 0.119, 0.03711)], [], [(0, 1, 2, 3), (4, 5, 6, 7), (3, 2, 7, 6), (5, 4, 1, 0), (5, 0, 3, 6), (1, 4, 7, 2)])
_uv = me_rightflame4.uv_layers.new(name='UVMap')
_uv.uv.foreach_set('vector', [0.5938, 0.9375, 0.625, 0.9375, 0.625, 0.9531, 0.5938, 0.9531, 0.6328, 0.9375, 0.6641, 0.9375, 0.6641, 0.9531, 0.6328, 0.9531, 0.5938, 0.9531, 0.625, 0.9531, 0.625, 0.9688, 0.5938, 0.9688, 0.625, 0.9531, 0.6562, 0.9531, 0.6562, 0.9688, 0.625, 0.9688, 0.5859, 0.9375, 0.5938, 0.9375, 0.5938, 0.9531, 0.5859, 0.9531, 0.625, 0.9375, 0.6328, 0.9375, 0.6328, 0.9531, 0.625, 0.9531])
me_rightflame4.materials.append(mat_default_obj)
me_rightflame4.use_remesh_fix_poles = True
me_rightflame4.use_remesh_preserve_attributes = False
me_rightflame4.use_mirror_vertex_groups = False
me_rightflame4.update()
me_rightflame5 = bpy.data.meshes.new('RightFlame5')
me_rightflame5.from_pydata([(-0.07813, -0.1029, -0.02972), (0.04004, 0.07257, 0.1035), (0.02511, 0.1153, 0.0604), (-0.09305, -0.06016, -0.0728), (0.09305, 0.06016, 0.0728), (-0.02511, -0.1153, -0.0604), (-0.04004, -0.07257, -0.1035), (0.07813, 0.1029, 0.02972)], [], [(0, 1, 2, 3), (4, 5, 6, 7), (3, 2, 7, 6), (5, 4, 1, 0), (5, 0, 3, 6), (1, 4, 7, 2)])
_uv = me_rightflame5.uv_layers.new(name='UVMap')
_uv.uv.foreach_set('vector', [0.5938, 0.9062, 0.625, 0.9062, 0.625, 0.9219, 0.5938, 0.9219, 0.6328, 0.9062, 0.6641, 0.9062, 0.6641, 0.9219, 0.6328, 0.9219, 0.5938, 0.9219, 0.625, 0.9219, 0.625, 0.9375, 0.5938, 0.9375, 0.625, 0.9219, 0.6562, 0.9219, 0.6562, 0.9375, 0.625, 0.9375, 0.5859, 0.9062, 0.5938, 0.9062, 0.5938, 0.9219, 0.5859, 0.9219, 0.625, 0.9062, 0.6328, 0.9062, 0.6328, 0.9219, 0.625, 0.9219])
me_rightflame5.materials.append(mat_default_obj)
me_rightflame5.use_remesh_fix_poles = True
me_rightflame5.use_remesh_preserve_attributes = False
me_rightflame5.use_mirror_vertex_groups = False
me_rightflame5.update()
me_leftshoulder = bpy.data.meshes.new('LeftShoulder')
me_leftshoulder.from_pydata([(0.09375, -0.1086, -0.07605), (-0.09375, -0.1086, -0.07605), (-0.09375, 0.07605, -0.1086), (0.09375, 0.07605, -0.1086), (-0.09375, -0.07605, 0.1086), (0.09375, -0.07605, 0.1086), (0.09375, 0.1086, 0.07605), (-0.09375, 0.1086, 0.07605)], [], [(0, 1, 2, 3), (4, 5, 6, 7), (3, 2, 7, 6), (5, 4, 1, 0), (5, 0, 3, 6), (1, 4, 7, 2)])
_uv = me_leftshoulder.uv_layers.new(name='UVMap')
_uv.uv.foreach_set('vector', [0.3281, 0.9062, 0.3516, 0.9062, 0.3516, 0.9531, 0.3281, 0.9531, 0.375, 0.9062, 0.3984, 0.9062, 0.3984, 0.9531, 0.375, 0.9531, 0.3281, 0.9531, 0.3516, 0.9531, 0.3516, 1.0, 0.3281, 1.0, 0.3516, 0.9531, 0.375, 0.9531, 0.375, 1.0, 0.3516, 1.0, 0.3047, 0.9062, 0.3281, 0.9062, 0.3281, 0.9531, 0.3047, 0.9531, 0.3516, 0.9062, 0.375, 0.9062, 0.375, 0.9531, 0.3516, 0.9531])
me_leftshoulder.materials.append(mat_default_obj)
me_leftshoulder.use_remesh_fix_poles = True
me_leftshoulder.use_remesh_preserve_attributes = False
me_leftshoulder.use_mirror_vertex_groups = False
me_leftshoulder.update()
me_leftupperarm = bpy.data.meshes.new('LeftUpperArm')
me_leftupperarm.from_pydata([(-0.1594, -0.126, -0.04125), (0.05734, 0.1754, -0.09439), (0.1594, 0.1043, -0.08185), (-0.05734, -0.1971, -0.02871), (0.05734, 0.1971, 0.02871), (-0.1594, -0.1043, 0.08185), (-0.05734, -0.1754, 0.09439), (0.1594, 0.126, 0.04125)], [], [(0, 1, 2, 3), (4, 5, 6, 7), (3, 2, 7, 6), (5, 4, 1, 0), (5, 0, 3, 6), (1, 4, 7, 2)])
_uv = me_leftupperarm.uv_layers.new(name='UVMap')
_uv.uv.foreach_set('vector', [0.2656, 0.0, 0.3125, 0.0, 0.3125, 0.03125, 0.2656, 0.03125, 0.3281, 0.0, 0.375, 0.0, 0.375, 0.03125, 0.3281, 0.03125, 0.2656, 0.03125, 0.3125, 0.03125, 0.3125, 0.0625, 0.2656, 0.0625, 0.3125, 0.03125, 0.3594, 0.03125, 0.3594, 0.0625, 0.3125, 0.0625, 0.25, 0.0, 0.2656, 0.0, 0.2656, 0.03125, 0.25, 0.03125, 0.3125, 0.0, 0.3281, 0.0, 0.3281, 0.03125, 0.3125, 0.03125])
me_leftupperarm.materials.append(mat_default_obj)
me_leftupperarm.use_remesh_fix_poles = True
me_leftupperarm.use_remesh_preserve_attributes = False
me_leftupperarm.use_mirror_vertex_groups = False
me_leftupperarm.update()
me_leftlowerarm = bpy.data.meshes.new('LeftLowerArm')
me_leftlowerarm.from_pydata([(-0.08622, -0.05147, -0.2135), (0.0458, 0.1969, 0.1216), (0.1478, 0.1258, 0.1341), (0.0158, -0.1226, -0.201), (-0.0158, 0.1226, 0.201), (-0.1478, -0.1258, -0.1341), (-0.0458, -0.1969, -0.1216), (0.08622, 0.05147, 0.2135)], [], [(0, 1, 2, 3), (4, 5, 6, 7), (3, 2, 7, 6), (5, 4, 1, 0), (5, 0, 3, 6), (1, 4, 7, 2)])
_uv = me_leftlowerarm.uv_layers.new(name='UVMap')
_uv.uv.foreach_set('vector', [0.3906, 0.0, 0.4453, 0.0, 0.4453, 0.03125, 0.3906, 0.03125, 0.4609, 0.0, 0.5156, 0.0, 0.5156, 0.03125, 0.4609, 0.03125, 0.3906, 0.03125, 0.4453, 0.03125, 0.4453, 0.0625, 0.3906, 0.0625, 0.4453, 0.03125, 0.5, 0.03125, 0.5, 0.0625, 0.4453, 0.0625, 0.375, 0.0, 0.3906, 0.0, 0.3906, 0.03125, 0.375, 0.03125, 0.4453, 0.0, 0.4609, 0.0, 0.4609, 0.03125, 0.4453, 0.03125])
me_leftlowerarm.materials.append(mat_default_obj)
me_leftlowerarm.use_remesh_fix_poles = True
me_leftlowerarm.use_remesh_preserve_attributes = False
me_leftlowerarm.use_mirror_vertex_groups = False
me_leftlowerarm.update()
me_leftfinger1 = bpy.data.meshes.new('LeftFinger1')
me_leftfinger1.from_pydata([(0.01343, -0.03163, -0.0684), (-0.03203, 0.06886, -0.009576), (0.01737, 0.0688, 0.0287), (0.06283, -0.03169, -0.03012), (-0.06284, 0.03169, 0.03012), (-0.01737, -0.0688, -0.0287), (0.03203, -0.06886, 0.009576), (-0.01343, 0.03163, 0.0684)], [], [(0, 1, 2, 3), (4, 5, 6, 7), (3, 2, 7, 6), (5, 4, 1, 0), (5, 0, 3, 6), (1, 4, 7, 2)])
_uv = me_leftfinger1.uv_layers.new(name='UVMap')
_uv.uv.foreach_set('vector', [0.007813, 0.9688, 0.02344, 0.9688, 0.02344, 0.9844, 0.007813, 0.9844, 0.03125, 0.9688, 0.04688, 0.9688, 0.04688, 0.9844, 0.03125, 0.9844, 0.007813, 0.9844, 0.02344, 0.9844, 0.02344, 1.0, 0.007813, 1.0, 0.02344, 0.9844, 0.03906, 0.9844, 0.03906, 1.0, 0.02344, 1.0, 0.0, 0.9688, 0.007813, 0.9688, 0.007813, 0.9844, 0.0, 0.9844, 0.02344, 0.9688, 0.03125, 0.9688, 0.03125, 0.9844, 0.02344, 0.9844])
me_leftfinger1.materials.append(mat_default_obj)
me_leftfinger1.use_remesh_fix_poles = True
me_leftfinger1.use_remesh_preserve_attributes = False
me_leftfinger1.use_mirror_vertex_groups = False
me_leftfinger1.update()
me_leftclaw1 = bpy.data.meshes.new('LeftClaw1')
me_leftclaw1.from_pydata([(-0.02268, -0.06641, -0.03058), (0.00812, -0.02923, -0.07028), (0.06806, 0.0237, 0.0258), (0.03726, -0.01348, 0.06549), (-0.03726, 0.01347, -0.06549), (-0.06806, -0.0237, -0.0258), (-0.008121, 0.02923, 0.07028), (0.02268, 0.06641, 0.03058)], [], [(0, 1, 2, 3), (4, 5, 6, 7), (3, 2, 7, 6), (5, 4, 1, 0), (5, 0, 3, 6), (1, 4, 7, 2)])
_uv = me_leftclaw1.uv_layers.new(name='UVMap')
_uv.uv.foreach_set('vector', [0.007813, 0.9062, 0.01562, 0.9062, 0.01562, 0.9375, 0.007813, 0.9375, 0.02344, 0.9062, 0.03125, 0.9062, 0.03125, 0.9375, 0.02344, 0.9375, 0.007813, 0.9375, 0.01562, 0.9375, 0.01562, 0.9531, 0.007813, 0.9531, 0.01562, 0.9375, 0.02344, 0.9375, 0.02344, 0.9531, 0.01562, 0.9531, 0.0, 0.9062, 0.007813, 0.9062, 0.007813, 0.9375, 0.0, 0.9375, 0.01562, 0.9062, 0.02344, 0.9062, 0.02344, 0.9375, 0.01562, 0.9375])
me_leftclaw1.materials.append(mat_default_obj)
me_leftclaw1.use_remesh_fix_poles = True
me_leftclaw1.use_remesh_preserve_attributes = False
me_leftclaw1.use_mirror_vertex_groups = False
me_leftclaw1.update()
me_leftfinger2 = bpy.data.meshes.new('LeftFinger2')
me_leftfinger2.from_pydata([(0.01799, 0.03682, -0.06465), (0.04727, 0.02215, 0.05598), (0.04259, -0.03984, 0.04958), (0.01331, -0.02518, -0.07105), (-0.01331, 0.02518, 0.07105), (-0.04259, 0.03984, -0.04958), (-0.04727, -0.02215, -0.05598), (-0.01799, -0.03682, 0.06465)], [], [(0, 1, 2, 3), (4, 5, 6, 7), (3, 2, 7, 6), (5, 4, 1, 0), (5, 0, 3, 6), (1, 4, 7, 2)])
_uv = me_leftfinger2.uv_layers.new(name='UVMap')
_uv.uv.foreach_set('vector', [0.007813, 0.9688, 0.02344, 0.9688, 0.02344, 0.9844, 0.007813, 0.9844, 0.03125, 0.9688, 0.04688, 0.9688, 0.04688, 0.9844, 0.03125, 0.9844, 0.007813, 0.9844, 0.02344, 0.9844, 0.02344, 1.0, 0.007813, 1.0, 0.02344, 0.9844, 0.03906, 0.9844, 0.03906, 1.0, 0.02344, 1.0, 0.0, 0.9688, 0.007813, 0.9688, 0.007813, 0.9844, 0.0, 0.9844, 0.02344, 0.9688, 0.03125, 0.9688, 0.03125, 0.9844, 0.02344, 0.9844])
me_leftfinger2.materials.append(mat_default_obj)
me_leftfinger2.use_remesh_fix_poles = True
me_leftfinger2.use_remesh_preserve_attributes = False
me_leftfinger2.use_mirror_vertex_groups = False
me_leftfinger2.update()
me_leftclaw2 = bpy.data.meshes.new('LeftClaw2')
me_leftclaw2.from_pydata([(0.01385, -0.03427, -0.06703), (-0.04673, -0.03125, -0.05196), (-0.02445, 0.07047, 0.0172), (0.03613, 0.06745, 0.002126), (-0.03613, -0.06745, -0.002126), (0.02445, -0.07047, -0.0172), (0.04673, 0.03125, 0.05196), (-0.01385, 0.03427, 0.06703)], [], [(0, 1, 2, 3), (4, 5, 6, 7), (3, 2, 7, 6), (5, 4, 1, 0), (5, 0, 3, 6), (1, 4, 7, 2)])
_uv = me_leftclaw2.uv_layers.new(name='UVMap')
_uv.uv.foreach_set('vector', [0.007813, 0.9062, 0.01562, 0.9062, 0.01562, 0.9375, 0.007813, 0.9375, 0.02344, 0.9062, 0.03125, 0.9062, 0.03125, 0.9375, 0.02344, 0.9375, 0.007813, 0.9375, 0.01562, 0.9375, 0.01562, 0.9531, 0.007813, 0.9531, 0.01562, 0.9375, 0.02344, 0.9375, 0.02344, 0.9531, 0.01562, 0.9531, 0.0, 0.9062, 0.007813, 0.9062, 0.007813, 0.9375, 0.0, 0.9375, 0.01562, 0.9062, 0.02344, 0.9062, 0.02344, 0.9375, 0.01562, 0.9375])
me_leftclaw2.materials.append(mat_default_obj)
me_leftclaw2.use_remesh_fix_poles = True
me_leftclaw2.use_remesh_preserve_attributes = False
me_leftclaw2.use_mirror_vertex_groups = False
me_leftclaw2.update()
me_leftfinger3 = bpy.data.meshes.new('LeftFinger3')
me_leftfinger3.from_pydata([(-0.04822, -0.01875, -0.05642), (0.05095, 0.05094, -0.02586), (0.07645, 0.001871, 0.003272), (-0.02272, -0.06781, -0.02729), (0.02272, 0.06781, 0.02729), (-0.07645, -0.001871, -0.003272), (-0.05095, -0.05094, 0.02586), (0.04822, 0.01875, 0.05642)], [], [(0, 1, 2, 3), (4, 5, 6, 7), (3, 2, 7, 6), (5, 4, 1, 0), (5, 0, 3, 6), (1, 4, 7, 2)])
_uv = me_leftfinger3.uv_layers.new(name='UVMap')
_uv.uv.foreach_set('vector', [0.007813, 0.9688, 0.02344, 0.9688, 0.02344, 0.9844, 0.007813, 0.9844, 0.03125, 0.9688, 0.04688, 0.9688, 0.04688, 0.9844, 0.03125, 0.9844, 0.007813, 0.9844, 0.02344, 0.9844, 0.02344, 1.0, 0.007813, 1.0, 0.02344, 0.9844, 0.03906, 0.9844, 0.03906, 1.0, 0.02344, 1.0, 0.0, 0.9688, 0.007813, 0.9688, 0.007813, 0.9844, 0.0, 0.9844, 0.02344, 0.9688, 0.03125, 0.9688, 0.03125, 0.9844, 0.02344, 0.9844])
me_leftfinger3.materials.append(mat_default_obj)
me_leftfinger3.use_remesh_fix_poles = True
me_leftfinger3.use_remesh_preserve_attributes = False
me_leftfinger3.use_mirror_vertex_groups = False
me_leftfinger3.update()
me_leftclaw3 = bpy.data.meshes.new('LeftClaw3')
me_leftclaw3.from_pydata([(-0.05536, -0.01839, -0.04956), (-0.02986, -0.06745, -0.02043), (0.0003355, 0.005683, 0.07633), (-0.02517, 0.05475, 0.04721), (0.02517, -0.05475, -0.04721), (-0.0003355, -0.005684, -0.07633), (0.02986, 0.06745, 0.02043), (0.05536, 0.01839, 0.04956)], [], [(0, 1, 2, 3), (4, 5, 6, 7), (3, 2, 7, 6), (5, 4, 1, 0), (5, 0, 3, 6), (1, 4, 7, 2)])
_uv = me_leftclaw3.uv_layers.new(name='UVMap')
_uv.uv.foreach_set('vector', [0.007813, 0.9062, 0.01562, 0.9062, 0.01562, 0.9375, 0.007813, 0.9375, 0.02344, 0.9062, 0.03125, 0.9062, 0.03125, 0.9375, 0.02344, 0.9375, 0.007813, 0.9375, 0.01562, 0.9375, 0.01562, 0.9531, 0.007813, 0.9531, 0.01562, 0.9375, 0.02344, 0.9375, 0.02344, 0.9531, 0.01562, 0.9531, 0.0, 0.9062, 0.007813, 0.9062, 0.007813, 0.9375, 0.0, 0.9375, 0.01562, 0.9062, 0.02344, 0.9062, 0.02344, 0.9375, 0.01562, 0.9375])
me_leftclaw3.materials.append(mat_default_obj)
me_leftclaw3.use_remesh_fix_poles = True
me_leftclaw3.use_remesh_preserve_attributes = False
me_leftclaw3.use_mirror_vertex_groups = False
me_leftclaw3.update()
me_leftflame2 = bpy.data.meshes.new('LeftFlame2')
me_leftflame2.from_pydata([(-0.00134, -0.06793, -0.1139), (-0.022, 0.1217, 0.04772), (0.03214, 0.1051, 0.07416), (0.0528, -0.08455, -0.08742), (-0.0528, 0.08455, 0.08742), (-0.03214, -0.1051, -0.07416), (0.022, -0.1217, -0.04772), (0.001341, 0.06793, 0.1139)], [], [(0, 1, 2, 3), (4, 5, 6, 7), (3, 2, 7, 6), (5, 4, 1, 0), (5, 0, 3, 6), (1, 4, 7, 2)])
_uv = me_leftflame2.uv_layers.new(name='UVMap')
_uv.uv.foreach_set('vector', [0.5938, 0.9688, 0.625, 0.9688, 0.625, 0.9844, 0.5938, 0.9844, 0.6328, 0.9688, 0.6641, 0.9688, 0.6641, 0.9844, 0.6328, 0.9844, 0.5938, 0.9844, 0.625, 0.9844, 0.625, 1.0, 0.5938, 1.0, 0.625, 0.9844, 0.6562, 0.9844, 0.6562, 1.0, 0.625, 1.0, 0.5859, 0.9688, 0.5938, 0.9688, 0.5938, 0.9844, 0.5859, 0.9844, 0.625, 0.9688, 0.6328, 0.9688, 0.6328, 0.9844, 0.625, 0.9844])
me_leftflame2.materials.append(mat_default_obj)
me_leftflame2.use_remesh_fix_poles = True
me_leftflame2.use_remesh_preserve_attributes = False
me_leftflame2.use_mirror_vertex_groups = False
me_leftflame2.update()
me_leftflame4 = bpy.data.meshes.new('LeftFlame4')
me_leftflame4.from_pydata([(0.01081, -0.09738, -0.08933), (0.02848, 0.1284, 0.0165), (0.0483, 0.102, 0.06956), (0.03063, -0.1238, -0.03626), (-0.03063, 0.1238, 0.03626), (-0.0483, -0.102, -0.06956), (-0.02849, -0.1284, -0.0165), (-0.01081, 0.09738, 0.08933)], [], [(0, 1, 2, 3), (4, 5, 6, 7), (3, 2, 7, 6), (5, 4, 1, 0), (5, 0, 3, 6), (1, 4, 7, 2)])
_uv = me_leftflame4.uv_layers.new(name='UVMap')
_uv.uv.foreach_set('vector', [0.5938, 0.9375, 0.625, 0.9375, 0.625, 0.9531, 0.5938, 0.9531, 0.6328, 0.9375, 0.6641, 0.9375, 0.6641, 0.9531, 0.6328, 0.9531, 0.5938, 0.9531, 0.625, 0.9531, 0.625, 0.9688, 0.5938, 0.9688, 0.625, 0.9531, 0.6562, 0.9531, 0.6562, 0.9688, 0.625, 0.9688, 0.5859, 0.9375, 0.5938, 0.9375, 0.5938, 0.9531, 0.5859, 0.9531, 0.625, 0.9375, 0.6328, 0.9375, 0.6328, 0.9531, 0.625, 0.9531])
me_leftflame4.materials.append(mat_default_obj)
me_leftflame4.use_remesh_fix_poles = True
me_leftflame4.use_remesh_preserve_attributes = False
me_leftflame4.use_mirror_vertex_groups = False
me_leftflame4.update()
me_leftflame5 = bpy.data.meshes.new('LeftFlame5')
me_leftflame5.from_pydata([(0.03721, -0.07468, -0.103), (-0.06084, 0.1145, 0.02775), (-0.01013, 0.1155, 0.06426), (0.08792, -0.07363, -0.06653), (-0.08792, 0.07363, 0.06653), (0.01012, -0.1155, -0.06426), (0.06084, -0.1145, -0.02775), (-0.03721, 0.07468, 0.103)], [], [(0, 1, 2, 3), (4, 5, 6, 7), (3, 2, 7, 6), (5, 4, 1, 0), (5, 0, 3, 6), (1, 4, 7, 2)])
_uv = me_leftflame5.uv_layers.new(name='UVMap')
_uv.uv.foreach_set('vector', [0.5938, 0.9062, 0.625, 0.9062, 0.625, 0.9219, 0.5938, 0.9219, 0.6328, 0.9062, 0.6641, 0.9062, 0.6641, 0.9219, 0.6328, 0.9219, 0.5938, 0.9219, 0.625, 0.9219, 0.625, 0.9375, 0.5938, 0.9375, 0.625, 0.9219, 0.6562, 0.9219, 0.6562, 0.9375, 0.625, 0.9375, 0.5859, 0.9062, 0.5938, 0.9062, 0.5938, 0.9219, 0.5859, 0.9219, 0.625, 0.9062, 0.6328, 0.9062, 0.6328, 0.9219, 0.625, 0.9219])
me_leftflame5.materials.append(mat_default_obj)
me_leftflame5.use_remesh_fix_poles = True
me_leftflame5.use_remesh_preserve_attributes = False
me_leftflame5.use_mirror_vertex_groups = False
me_leftflame5.update()
me_leftflame1 = bpy.data.meshes.new('LeftFlame1')
me_leftflame1.from_pydata([(-0.01476, 0.01059, -0.1313), (-0.0003127, 0.07388, 0.1101), (0.0507, 0.03831, 0.1164), (0.03625, -0.02498, -0.1251), (-0.03625, 0.02498, 0.1251), (-0.0507, -0.03831, -0.1164), (0.0003122, -0.07388, -0.1101), (0.01476, -0.01059, 0.1313)], [], [(0, 1, 2, 3), (4, 5, 6, 7), (3, 2, 7, 6), (5, 4, 1, 0), (5, 0, 3, 6), (1, 4, 7, 2)])
_uv = me_leftflame1.uv_layers.new(name='UVMap')
_uv.uv.foreach_set('vector', [0.5938, 0.9688, 0.625, 0.9688, 0.625, 0.9844, 0.5938, 0.9844, 0.6328, 0.9688, 0.6641, 0.9688, 0.6641, 0.9844, 0.6328, 0.9844, 0.5938, 0.9844, 0.625, 0.9844, 0.625, 1.0, 0.5938, 1.0, 0.625, 0.9844, 0.6562, 0.9844, 0.6562, 1.0, 0.625, 1.0, 0.5859, 0.9688, 0.5938, 0.9688, 0.5938, 0.9844, 0.5859, 0.9844, 0.625, 0.9688, 0.6328, 0.9688, 0.6328, 0.9844, 0.625, 0.9844])
me_leftflame1.materials.append(mat_default_obj)
me_leftflame1.use_remesh_fix_poles = True
me_leftflame1.use_remesh_preserve_attributes = False
me_leftflame1.use_mirror_vertex_groups = False
me_leftflame1.update()
me_leftflame3 = bpy.data.meshes.new('LeftFlame3')
me_leftflame3.from_pydata([(-0.02203, -0.02255, -0.1288), (0.03532, 0.09706, 0.08313), (0.07117, 0.04894, 0.1006), (0.01382, -0.07068, -0.1113), (-0.01382, 0.07068, 0.1113), (-0.07117, -0.04894, -0.1006), (-0.03532, -0.09706, -0.08312), (0.02203, 0.02255, 0.1288)], [], [(0, 1, 2, 3), (4, 5, 6, 7), (3, 2, 7, 6), (5, 4, 1, 0), (5, 0, 3, 6), (1, 4, 7, 2)])
_uv = me_leftflame3.uv_layers.new(name='UVMap')
_uv.uv.foreach_set('vector', [0.5938, 0.9375, 0.625, 0.9375, 0.625, 0.9531, 0.5938, 0.9531, 0.6328, 0.9375, 0.6641, 0.9375, 0.6641, 0.9531, 0.6328, 0.9531, 0.5938, 0.9531, 0.625, 0.9531, 0.625, 0.9688, 0.5938, 0.9688, 0.625, 0.9531, 0.6562, 0.9531, 0.6562, 0.9688, 0.625, 0.9688, 0.5859, 0.9375, 0.5938, 0.9375, 0.5938, 0.9531, 0.5859, 0.9531, 0.625, 0.9375, 0.6328, 0.9375, 0.6328, 0.9531, 0.625, 0.9531])
me_leftflame3.materials.append(mat_default_obj)
me_leftflame3.use_remesh_fix_poles = True
me_leftflame3.use_remesh_preserve_attributes = False
me_leftflame3.use_mirror_vertex_groups = False
me_leftflame3.update()
me_leftflame6 = bpy.data.meshes.new('LeftFlame6')
me_leftflame6.from_pydata([(0.01686, -0.01151, -0.131), (0.02838, 0.08121, 0.1009), (0.04367, 0.02468, 0.1227), (0.03215, -0.06803, -0.1092), (-0.03215, 0.06803, 0.1092), (-0.04367, -0.02468, -0.1227), (-0.02838, -0.08121, -0.1009), (-0.01686, 0.01151, 0.131)], [], [(0, 1, 2, 3), (4, 5, 6, 7), (3, 2, 7, 6), (5, 4, 1, 0), (5, 0, 3, 6), (1, 4, 7, 2)])
_uv = me_leftflame6.uv_layers.new(name='UVMap')
_uv.uv.foreach_set('vector', [0.5938, 0.9062, 0.625, 0.9062, 0.625, 0.9219, 0.5938, 0.9219, 0.6328, 0.9062, 0.6641, 0.9062, 0.6641, 0.9219, 0.6328, 0.9219, 0.5938, 0.9219, 0.625, 0.9219, 0.625, 0.9375, 0.5938, 0.9375, 0.625, 0.9219, 0.6562, 0.9219, 0.6562, 0.9375, 0.625, 0.9375, 0.5859, 0.9062, 0.5938, 0.9062, 0.5938, 0.9219, 0.5859, 0.9219, 0.625, 0.9062, 0.6328, 0.9062, 0.6328, 0.9219, 0.625, 0.9219])
me_leftflame6.materials.append(mat_default_obj)
me_leftflame6.use_remesh_fix_poles = True
me_leftflame6.use_remesh_preserve_attributes = False
me_leftflame6.use_mirror_vertex_groups = False
me_leftflame6.update()
me_neck = bpy.data.meshes.new('Neck')
me_neck.from_pydata([(0.09375, -0.1394, -0.07062), (-0.09375, -0.1394, -0.07062), (-0.09375, 0.1068, -0.114), (0.09375, 0.1068, -0.114), (-0.09375, -0.1068, 0.114), (0.09375, -0.1068, 0.114), (0.09375, 0.1394, 0.07062), (-0.09375, 0.1394, 0.07062)], [], [(0, 1, 2, 3), (4, 5, 6, 7), (3, 2, 7, 6), (5, 4, 1, 0), (5, 0, 3, 6), (1, 4, 7, 2)])
_uv = me_neck.uv_layers.new(name='UVMap')
_uv.uv.foreach_set('vector', [0.2188, 0.3125, 0.2422, 0.3125, 0.2422, 0.375, 0.2188, 0.375, 0.2656, 0.3125, 0.2891, 0.3125, 0.2891, 0.375, 0.2656, 0.375, 0.2188, 0.375, 0.2422, 0.375, 0.2422, 0.4219, 0.2188, 0.4219, 0.2422, 0.375, 0.2656, 0.375, 0.2656, 0.4219, 0.2422, 0.4219, 0.1953, 0.3125, 0.2188, 0.3125, 0.2188, 0.375, 0.1953, 0.375, 0.2422, 0.3125, 0.2656, 0.3125, 0.2656, 0.375, 0.2422, 0.375])
me_neck.materials.append(mat_default_obj)
me_neck.use_remesh_fix_poles = True
me_neck.use_remesh_preserve_attributes = False
me_neck.use_mirror_vertex_groups = False
me_neck.update()
me_head1 = bpy.data.meshes.new('Head1')
me_head1.from_pydata([(0.1562, -0.02713, -0.1539), (-0.1562, -0.02713, -0.1539), (-0.1562, 0.2806, -0.2081), (0.1562, 0.2806, -0.2081), (-0.1562, 0.02713, 0.1539), (0.1562, 0.02713, 0.1539), (0.1562, 0.3349, 0.09961), (-0.1562, 0.3349, 0.09961)], [], [(0, 1, 2, 3), (4, 5, 6, 7), (3, 2, 7, 6), (5, 4, 1, 0), (5, 0, 3, 6), (1, 4, 7, 2)])
_uv = me_head1.uv_layers.new(name='UVMap')
_uv.uv.foreach_set('vector', [0.09375, 0.7656, 0.1328, 0.7656, 0.1328, 0.8438, 0.09375, 0.8438, 0.1719, 0.7656, 0.2109, 0.7656, 0.2109, 0.8438, 0.1719, 0.8438, 0.09375, 0.8438, 0.1328, 0.8438, 0.1328, 0.9219, 0.09375, 0.9219, 0.1328, 0.8438, 0.1719, 0.8438, 0.1719, 0.9219, 0.1328, 0.9219, 0.05469, 0.7656, 0.09375, 0.7656, 0.09375, 0.8438, 0.05469, 0.8438, 0.1328, 0.7656, 0.1719, 0.7656, 0.1719, 0.8438, 0.1328, 0.8438])
me_head1.materials.append(mat_default_obj)
me_head1.use_remesh_fix_poles = True
me_head1.use_remesh_preserve_attributes = False
me_head1.use_mirror_vertex_groups = False
me_head1.update()
me_mouth = bpy.data.meshes.new('Mouth')
me_mouth.from_pydata([(0.125, -0.08592, -0.07289), (-0.125, -0.08592, -0.07289), (-0.125, 0.03424, -0.1073), (0.125, 0.03424, -0.1073), (-0.125, -0.03424, 0.1073), (0.125, -0.03424, 0.1073), (0.125, 0.08592, 0.07289), (-0.125, 0.08592, 0.07289)], [], [(0, 1, 2, 3), (4, 5, 6, 7), (3, 2, 7, 6), (5, 4, 1, 0), (5, 0, 3, 6), (1, 4, 7, 2)])
_uv = me_mouth.uv_layers.new(name='UVMap')
_uv.uv.foreach_set('vector', [0.1953, 0.6875, 0.2266, 0.6875, 0.2266, 0.7188, 0.1953, 0.7188, 0.25, 0.6875, 0.2812, 0.6875, 0.2812, 0.7188, 0.25, 0.7188, 0.1953, 0.7188, 0.2266, 0.7188, 0.2266, 0.7656, 0.1953, 0.7656, 0.2266, 0.7188, 0.2578, 0.7188, 0.2578, 0.7656, 0.2266, 0.7656, 0.1719, 0.6875, 0.1953, 0.6875, 0.1953, 0.7188, 0.1719, 0.7188, 0.2266, 0.6875, 0.25, 0.6875, 0.25, 0.7188, 0.2266, 0.7188])
me_mouth.materials.append(mat_default_obj)
me_mouth.use_remesh_fix_poles = True
me_mouth.use_remesh_preserve_attributes = False
me_mouth.use_mirror_vertex_groups = False
me_mouth.update()
me_nose = bpy.data.meshes.new('Nose')
me_nose.from_pydata([(0.0625, -0.1312, 0.0482), (-0.0625, -0.1312, 0.0482), (-0.0625, -0.1173, -0.07602), (0.0625, -0.1173, -0.07602), (-0.0625, 0.1173, 0.07602), (0.0625, 0.1173, 0.07602), (0.0625, 0.1312, -0.0482), (-0.0625, 0.1312, -0.0482)], [], [(0, 1, 2, 3), (4, 5, 6, 7), (3, 2, 7, 6), (5, 4, 1, 0), (5, 0, 3, 6), (1, 4, 7, 2)])
_uv = me_nose.uv_layers.new(name='UVMap')
_uv.uv.foreach_set('vector', [0.2031, 0.8438, 0.2188, 0.8438, 0.2188, 0.875, 0.2031, 0.875, 0.25, 0.8438, 0.2656, 0.8438, 0.2656, 0.875, 0.25, 0.875, 0.2031, 0.875, 0.2188, 0.875, 0.2188, 0.9375, 0.2031, 0.9375, 0.2188, 0.875, 0.2344, 0.875, 0.2344, 0.9375, 0.2188, 0.9375, 0.1719, 0.8438, 0.2031, 0.8438, 0.2031, 0.875, 0.1719, 0.875, 0.2188, 0.8438, 0.25, 0.8438, 0.25, 0.875, 0.2188, 0.875])
me_nose.materials.append(mat_default_obj)
me_nose.use_remesh_fix_poles = True
me_nose.use_remesh_preserve_attributes = False
me_nose.use_mirror_vertex_groups = False
me_nose.update()
me_horn1 = bpy.data.meshes.new('Horn1')
me_horn1.from_pydata([(0.03125, -0.1213, 0.1167), (-0.03125, -0.1213, 0.1167), (-0.03125, -0.1683, 0.0008185), (0.03125, -0.1683, 0.0008185), (-0.03125, 0.1683, -0.0008185), (0.03125, 0.1683, -0.0008185), (0.03125, 0.1213, -0.1167), (-0.03125, 0.1213, -0.1167)], [], [(0, 1, 2, 3), (4, 5, 6, 7), (3, 2, 7, 6), (5, 4, 1, 0), (5, 0, 3, 6), (1, 4, 7, 2)])
_uv = me_horn1.uv_layers.new(name='UVMap')
_uv.uv.foreach_set('vector', [0.4453, 0.8906, 0.4531, 0.8906, 0.4531, 0.9219, 0.4453, 0.9219, 0.4922, 0.8906, 0.5, 0.8906, 0.5, 0.9219, 0.4922, 0.9219, 0.4453, 0.9219, 0.4531, 0.9219, 0.4531, 1.0, 0.4453, 1.0, 0.4531, 0.9219, 0.4609, 0.9219, 0.4609, 1.0, 0.4531, 1.0, 0.4062, 0.8906, 0.4453, 0.8906, 0.4453, 0.9219, 0.4062, 0.9219, 0.4531, 0.8906, 0.4922, 0.8906, 0.4922, 0.9219, 0.4531, 0.9219])
me_horn1.materials.append(mat_default_obj)
me_horn1.use_remesh_fix_poles = True
me_horn1.use_remesh_preserve_attributes = False
me_horn1.use_mirror_vertex_groups = False
me_horn1.update()
me_horn2 = bpy.data.meshes.new('Horn2')
me_horn2.from_pydata([(0.03125, -0.09502, -0.08702), (-0.03125, -0.09502, -0.08702), (-0.03125, -0.04289, -0.1215), (0.03125, -0.04289, -0.1215), (-0.03125, 0.04289, 0.1215), (0.03125, 0.04289, 0.1215), (0.03125, 0.09502, 0.08702), (-0.03125, 0.09502, 0.08702)], [], [(0, 1, 2, 3), (4, 5, 6, 7), (3, 2, 7, 6), (5, 4, 1, 0), (5, 0, 3, 6), (1, 4, 7, 2)])
_uv = me_horn2.uv_layers.new(name='UVMap')
_uv.uv.foreach_set('vector', [0.5234, 0.9219, 0.5312, 0.9219, 0.5312, 0.9375, 0.5234, 0.9375, 0.5625, 0.9219, 0.5703, 0.9219, 0.5703, 0.9375, 0.5625, 0.9375, 0.5234, 0.9375, 0.5312, 0.9375, 0.5312, 1.0, 0.5234, 1.0, 0.5312, 0.9375, 0.5391, 0.9375, 0.5391, 1.0, 0.5312, 1.0, 0.4922, 0.9219, 0.5234, 0.9219, 0.5234, 0.9375, 0.4922, 0.9375, 0.5312, 0.9219, 0.5625, 0.9219, 0.5625, 0.9375, 0.5312, 0.9375])
me_horn2.materials.append(mat_default_obj)
me_horn2.use_remesh_fix_poles = True
me_horn2.use_remesh_preserve_attributes = False
me_horn2.use_mirror_vertex_groups = False
me_horn2.update()
me_eyebrow1 = bpy.data.meshes.new('Eyebrow1')
me_eyebrow1.from_pydata([(-0.1514, -0.2326, -0.1929), (-0.1956, -0.1891, -0.2006), (-0.03538, -0.04967, -0.3325), (0.008818, -0.09319, -0.3248), (-0.008818, 0.09319, 0.3248), (0.03538, 0.04967, 0.3325), (0.1956, 0.1891, 0.2006), (0.1514, 0.2326, 0.1929)], [], [(0, 1, 2, 3), (4, 5, 6, 7), (3, 2, 7, 6), (5, 4, 1, 0), (5, 0, 3, 6), (1, 4, 7, 2)])
_uv = me_eyebrow1.uv_layers.new(name='UVMap')
_uv.uv.foreach_set('vector', [0.3438, 0.4844, 0.3516, 0.4844, 0.3516, 0.5469, 0.3438, 0.5469, 0.4297, 0.4844, 0.4375, 0.4844, 0.4375, 0.5469, 0.4297, 0.5469, 0.3438, 0.5469, 0.3516, 0.5469, 0.3516, 0.7031, 0.3438, 0.7031, 0.3516, 0.5469, 0.3594, 0.5469, 0.3594, 0.7031, 0.3516, 0.7031, 0.2656, 0.4844, 0.3438, 0.4844, 0.3438, 0.5469, 0.2656, 0.5469, 0.3516, 0.4844, 0.4297, 0.4844, 0.4297, 0.5469, 0.3516, 0.5469])
me_eyebrow1.materials.append(mat_default_obj)
me_eyebrow1.use_remesh_fix_poles = True
me_eyebrow1.use_remesh_preserve_attributes = False
me_eyebrow1.use_mirror_vertex_groups = False
me_eyebrow1.update()
me_eyebrow2 = bpy.data.meshes.new('Eyebrow2')
me_eyebrow2.from_pydata([(0.1956, -0.1891, -0.2006), (0.1514, -0.2326, -0.1929), (-0.008818, -0.09319, -0.3248), (0.03538, -0.04967, -0.3325), (-0.03538, 0.04967, 0.3325), (0.008818, 0.09319, 0.3248), (-0.1514, 0.2326, 0.1929), (-0.1956, 0.1891, 0.2006)], [], [(0, 1, 2, 3), (4, 5, 6, 7), (3, 2, 7, 6), (5, 4, 1, 0), (5, 0, 3, 6), (1, 4, 7, 2)])
_uv = me_eyebrow2.uv_layers.new(name='UVMap')
_uv.uv.foreach_set('vector', [0.3438, 0.4844, 0.3516, 0.4844, 0.3516, 0.5469, 0.3438, 0.5469, 0.4297, 0.4844, 0.4375, 0.4844, 0.4375, 0.5469, 0.4297, 0.5469, 0.3438, 0.5469, 0.3516, 0.5469, 0.3516, 0.7031, 0.3438, 0.7031, 0.3516, 0.5469, 0.3594, 0.5469, 0.3594, 0.7031, 0.3516, 0.7031, 0.2656, 0.4844, 0.3438, 0.4844, 0.3438, 0.5469, 0.2656, 0.5469, 0.3516, 0.4844, 0.4297, 0.4844, 0.4297, 0.5469, 0.3516, 0.5469])
me_eyebrow2.materials.append(mat_default_obj)
me_eyebrow2.use_remesh_fix_poles = True
me_eyebrow2.use_remesh_preserve_attributes = False
me_eyebrow2.use_mirror_vertex_groups = False
me_eyebrow2.update()
me_chestfur = bpy.data.meshes.new('ChestFur')
me_chestfur.from_pydata([(0.1875, -0.2172, -0.1521), (-0.1875, -0.2172, -0.1521), (-0.1875, 0.1521, -0.2172), (0.1875, 0.1521, -0.2172), (-0.1875, -0.1521, 0.2172), (0.1875, -0.1521, 0.2172), (0.1875, 0.2172, 0.1521), (-0.1875, 0.2172, 0.1521)], [], [(0, 1, 2, 3), (4, 5, 6, 7), (3, 2, 7, 6), (5, 4, 1, 0), (5, 0, 3, 6), (1, 4, 7, 2)])
_uv = me_chestfur.uv_layers.new(name='UVMap')
_uv.uv.foreach_set('vector', [0.2891, 0.1875, 0.3359, 0.1875, 0.3359, 0.2812, 0.2891, 0.2812, 0.3828, 0.1875, 0.4297, 0.1875, 0.4297, 0.2812, 0.3828, 0.2812, 0.2891, 0.2812, 0.3359, 0.2812, 0.3359, 0.375, 0.2891, 0.375, 0.3359, 0.2812, 0.3828, 0.2812, 0.3828, 0.375, 0.3359, 0.375, 0.2422, 0.1875, 0.2891, 0.1875, 0.2891, 0.2812, 0.2422, 0.2812, 0.3359, 0.1875, 0.3828, 0.1875, 0.3828, 0.2812, 0.3359, 0.2812])
me_chestfur.materials.append(mat_default_obj)
me_chestfur.use_remesh_fix_poles = True
me_chestfur.use_remesh_preserve_attributes = False
me_chestfur.use_mirror_vertex_groups = False
me_chestfur.update()

# ---- objects
ob_upbody = bpy.data.objects.new('UpBody', me_upbody)
ob_lowbody = bpy.data.objects.new('LowBody', me_lowbody)
ob_hip = bpy.data.objects.new('Hip', me_hip)
ob_leftupperleg = bpy.data.objects.new('LeftUpperLeg', me_leftupperleg)
ob_leftlowerleg = bpy.data.objects.new('LeftLowerLeg', me_leftlowerleg)
ob_leftspike = bpy.data.objects.new('LeftSpike', me_leftspike)
ob_rightupperleg = bpy.data.objects.new('RightUpperLeg', me_rightupperleg)
ob_rightlowerleg = bpy.data.objects.new('RightLowerLeg', me_rightlowerleg)
ob_rightspike = bpy.data.objects.new('RightSpike', me_rightspike)
ob_tail1 = bpy.data.objects.new('Tail1', me_tail1)
ob_tail2 = bpy.data.objects.new('Tail2', me_tail2)
ob_rightshoulder = bpy.data.objects.new('RightShoulder', me_rightshoulder)
ob_rightupperarm = bpy.data.objects.new('RightUpperArm', me_rightupperarm)
ob_rightlowerarm = bpy.data.objects.new('RightLowerArm', me_rightlowerarm)
ob_rightfinger1 = bpy.data.objects.new('RightFinger1', me_rightfinger1)
ob_rightclaw1 = bpy.data.objects.new('RightClaw1', me_rightclaw1)
ob_rightfinger2 = bpy.data.objects.new('RightFinger2', me_rightfinger2)
ob_rightclaw2 = bpy.data.objects.new('RightClaw2', me_rightclaw2)
ob_rightfinger3 = bpy.data.objects.new('RightFinger3', me_rightfinger3)
ob_rightclaw3 = bpy.data.objects.new('RightClaw3', me_rightclaw3)
ob_rightflame1 = bpy.data.objects.new('RightFlame1', me_rightflame1)
ob_rightflame3 = bpy.data.objects.new('RightFlame3', me_rightflame3)
ob_rightflame6 = bpy.data.objects.new('RightFlame6', me_rightflame6)
ob_rightflame2 = bpy.data.objects.new('RightFlame2', me_rightflame2)
ob_rightflame4 = bpy.data.objects.new('RightFlame4', me_rightflame4)
ob_rightflame5 = bpy.data.objects.new('RightFlame5', me_rightflame5)
ob_leftshoulder = bpy.data.objects.new('LeftShoulder', me_leftshoulder)
ob_leftupperarm = bpy.data.objects.new('LeftUpperArm', me_leftupperarm)
ob_leftlowerarm = bpy.data.objects.new('LeftLowerArm', me_leftlowerarm)
ob_leftfinger1 = bpy.data.objects.new('LeftFinger1', me_leftfinger1)
ob_leftclaw1 = bpy.data.objects.new('LeftClaw1', me_leftclaw1)
ob_leftfinger2 = bpy.data.objects.new('LeftFinger2', me_leftfinger2)
ob_leftclaw2 = bpy.data.objects.new('LeftClaw2', me_leftclaw2)
ob_leftfinger3 = bpy.data.objects.new('LeftFinger3', me_leftfinger3)
ob_leftclaw3 = bpy.data.objects.new('LeftClaw3', me_leftclaw3)
ob_leftflame2 = bpy.data.objects.new('LeftFlame2', me_leftflame2)
ob_leftflame4 = bpy.data.objects.new('LeftFlame4', me_leftflame4)
ob_leftflame5 = bpy.data.objects.new('LeftFlame5', me_leftflame5)
ob_leftflame1 = bpy.data.objects.new('LeftFlame1', me_leftflame1)
ob_leftflame3 = bpy.data.objects.new('LeftFlame3', me_leftflame3)
ob_leftflame6 = bpy.data.objects.new('LeftFlame6', me_leftflame6)
ob_neck = bpy.data.objects.new('Neck', me_neck)
ob_head1 = bpy.data.objects.new('Head1', me_head1)
ob_mouth = bpy.data.objects.new('Mouth', me_mouth)
ob_nose = bpy.data.objects.new('Nose', me_nose)
ob_horn1 = bpy.data.objects.new('Horn1', me_horn1)
ob_horn2 = bpy.data.objects.new('Horn2', me_horn2)
ob_eyebrow1 = bpy.data.objects.new('Eyebrow1', me_eyebrow1)
ob_eyebrow2 = bpy.data.objects.new('Eyebrow2', me_eyebrow2)
ob_chestfur = bpy.data.objects.new('ChestFur', me_chestfur)

# ---- transforms, parenting, visibility, modifiers, constraints
ob_upbody.parent = ob_lowbody
ob_upbody.matrix_parent_inverse = Matrix(((1.0, 0.0, 0.0, -0.0), (0.0, -1.629e-07, 1.0, -1.442), (0.0, -1.0, -1.629e-07, 0.004341), (-0.0, 0.0, -0.0, 1.0)))
ob_upbody.location = (0.0, 0.02713, 1.697)
ob_upbody.rotation_euler = (1.571, -0.0, 0.0)
ob_upbody.lineart.crease_threshold = 0.0
ob_lowbody.parent = ob_hip
ob_lowbody.matrix_parent_inverse = Matrix(((1.0, 0.0, 0.0, -0.0), (0.0, -1.629e-07, 1.0, -1.192), (0.0, -1.0, -1.629e-07, 0.004341), (-0.0, 0.0, -0.0, 1.0)))
ob_lowbody.location = (0.0, 0.004341, 1.442)
ob_lowbody.rotation_euler = (1.571, -0.0, 0.0)
ob_lowbody.lineart.crease_threshold = 0.0
ob_hip.location = (0.0, 0.004341, 1.192)
ob_hip.rotation_euler = (1.571, -0.0, 0.0)
ob_hip.lineart.crease_threshold = 0.0
ob_leftupperleg.parent = ob_hip
ob_leftupperleg.matrix_parent_inverse = Matrix(((1.0, 0.0, 0.0, -0.0), (0.0, -1.629e-07, 1.0, -1.192), (0.0, -1.0, -1.629e-07, 0.004341), (-0.0, 0.0, -0.0, 1.0)))
ob_leftupperleg.location = (-0.1564, 0.01682, 0.9506)
ob_leftupperleg.rotation_euler = (1.571, -0.0, 0.0)
ob_leftupperleg.lineart.crease_threshold = 0.0
ob_leftlowerleg.parent = ob_leftupperleg
ob_leftlowerleg.matrix_parent_inverse = Matrix(((1.0, 0.0, -0.0, 0.1564), (0.0, -1.629e-07, 1.0, -0.9506), (0.0, -1.0, -1.629e-07, 0.01682), (-0.0, 0.0, -0.0, 1.0)))
ob_leftlowerleg.location = (-0.2051, 0.005219, 0.3628)
ob_leftlowerleg.rotation_euler = (1.571, -0.0, 0.0)
ob_leftlowerleg.lineart.crease_threshold = 0.0
ob_leftspike.parent = ob_leftlowerleg
ob_leftspike.matrix_parent_inverse = Matrix(((1.0, 0.0, -0.0, 0.2051), (0.0, -1.629e-07, 1.0, -0.3628), (0.0, -1.0, -1.629e-07, 0.005219), (-0.0, 0.0, -0.0, 1.0)))
ob_leftspike.location = (-0.1697, -0.09932, 0.4914)
ob_leftspike.rotation_euler = (1.571, -0.0, 0.0)
ob_leftspike.lineart.crease_threshold = 0.0
ob_rightupperleg.parent = ob_hip
ob_rightupperleg.matrix_parent_inverse = Matrix(((1.0, 0.0, 0.0, -0.0), (0.0, -1.629e-07, 1.0, -1.192), (0.0, -1.0, -1.629e-07, 0.004341), (-0.0, 0.0, -0.0, 1.0)))
ob_rightupperleg.location = (0.1582, 0.03088, 0.9453)
ob_rightupperleg.rotation_euler = (1.571, -0.0, 0.0)
ob_rightupperleg.lineart.crease_threshold = 0.0
ob_rightlowerleg.parent = ob_rightupperleg
ob_rightlowerleg.matrix_parent_inverse = Matrix(((1.0, 0.0, 0.0, -0.1582), (0.0, -1.629e-07, 1.0, -0.9453), (0.0, -1.0, -1.629e-07, 0.03088), (-0.0, 0.0, -0.0, 1.0)))
ob_rightlowerleg.location = (0.207, 0.01928, 0.3575)
ob_rightlowerleg.rotation_euler = (1.571, -0.0, 0.0)
ob_rightlowerleg.lineart.crease_threshold = 0.0
ob_rightspike.parent = ob_rightlowerleg
ob_rightspike.matrix_parent_inverse = Matrix(((1.0, 0.0, 0.0, -0.207), (0.0, -1.629e-07, 1.0, -0.3575), (0.0, -1.0, -1.629e-07, 0.01928), (-0.0, 0.0, -0.0, 1.0)))
ob_rightspike.location = (0.1715, -0.08526, 0.4861)
ob_rightspike.rotation_euler = (1.571, -0.0, 0.0)
ob_rightspike.lineart.crease_threshold = 0.0
ob_tail1.parent = ob_hip
ob_tail1.matrix_parent_inverse = Matrix(((1.0, 0.0, 0.0, -0.0), (0.0, -1.629e-07, 1.0, -1.192), (0.0, -1.0, -1.629e-07, 0.004341), (-0.0, 0.0, -0.0, 1.0)))
ob_tail1.location = (0.0, -0.1415, 1.184)
ob_tail1.rotation_euler = (1.571, -0.0, 0.0)
ob_tail1.lineart.crease_threshold = 0.0
ob_tail2.parent = ob_tail1
ob_tail2.matrix_parent_inverse = Matrix(((1.0, 0.0, 0.0, -0.0), (0.0, -1.629e-07, 1.0, -1.184), (-0.0, -1.0, -1.629e-07, -0.1415), (-0.0, 0.0, -0.0, 1.0)))
ob_tail2.location = (0.0, -0.3452, 1.091)
ob_tail2.rotation_euler = (1.571, -0.0, 0.0)
ob_tail2.lineart.crease_threshold = 0.0
ob_rightshoulder.parent = ob_upbody
ob_rightshoulder.matrix_parent_inverse = Matrix(((1.0, 0.0, 0.0, -0.0), (0.0, -1.629e-07, 1.0, -1.697), (0.0, -1.0, -1.629e-07, 0.02713), (-0.0, 0.0, -0.0, 1.0)))
ob_rightshoulder.location = (0.1562, 0.03256, 1.727)
ob_rightshoulder.rotation_euler = (1.571, -0.0, 0.0)
ob_rightshoulder.lineart.crease_threshold = 0.0
ob_rightupperarm.parent = ob_rightshoulder
ob_rightupperarm.matrix_parent_inverse = Matrix(((1.0, 0.0, 0.0, -0.1562), (0.0, -1.629e-07, 1.0, -1.727), (0.0, -1.0, -1.629e-07, 0.03256), (-0.0, 0.0, -0.0, 1.0)))
ob_rightupperarm.location = (0.2754, 0.003798, 1.564)
ob_rightupperarm.rotation_euler = (1.571, -0.0, 0.0)
ob_rightupperarm.lineart.crease_threshold = 0.0
ob_rightlowerarm.parent = ob_rightupperarm
ob_rightlowerarm.matrix_parent_inverse = Matrix(((1.0, 0.0, 0.0, -0.2754), (0.0, -1.629e-07, 1.0, -1.564), (0.0, -1.0, -1.629e-07, 0.003798), (-0.0, 0.0, -0.0, 1.0)))
ob_rightlowerarm.location = (0.3934, 0.1489, 1.313)
ob_rightlowerarm.rotation_euler = (1.571, -0.0, 0.0)
ob_rightlowerarm.lineart.crease_threshold = 0.0
ob_rightfinger1.parent = ob_rightlowerarm
ob_rightfinger1.matrix_parent_inverse = Matrix(((1.0, 0.0, 0.0, -0.3934), (0.0, -1.629e-07, 1.0, -1.313), (0.0, -1.0, -1.629e-07, 0.1489), (-0.0, 0.0, -0.0, 1.0)))
ob_rightfinger1.location = (0.5167, 0.3311, 1.208)
ob_rightfinger1.rotation_euler = (1.571, -0.0, 0.0)
ob_rightfinger1.lineart.crease_threshold = 0.0
ob_rightclaw1.parent = ob_rightfinger1
ob_rightclaw1.matrix_parent_inverse = Matrix(((1.0, 0.0, 0.0, -0.5167), (0.0, -1.629e-07, 1.0, -1.208), (0.0, -1.0, -1.629e-07, 0.3311), (-0.0, 0.0, -0.0, 1.0)))
ob_rightclaw1.location = (0.544, 0.3947, 1.162)
ob_rightclaw1.rotation_euler = (1.571, -0.0, 0.0)
ob_rightclaw1.lineart.crease_threshold = 0.0
ob_rightfinger2.parent = ob_rightlowerarm
ob_rightfinger2.matrix_parent_inverse = Matrix(((1.0, 0.0, 0.0, -0.3934), (0.0, -1.629e-07, 1.0, -1.313), (0.0, -1.0, -1.629e-07, 0.1489), (-0.0, 0.0, -0.0, 1.0)))
ob_rightfinger2.location = (0.3768, 0.3653, 1.191)
ob_rightfinger2.rotation_euler = (1.571, -0.0, 0.0)
ob_rightfinger2.lineart.crease_threshold = 0.0
ob_rightclaw2.parent = ob_rightfinger2
ob_rightclaw2.matrix_parent_inverse = Matrix(((1.0, 0.0, 0.0, -0.3768), (0.0, -1.629e-07, 1.0, -1.191), (0.0, -1.0, -1.629e-07, 0.3653), (-0.0, 0.0, -0.0, 1.0)))
ob_rightclaw2.location = (0.3999, 0.4306, 1.146)
ob_rightclaw2.rotation_euler = (1.571, -0.0, 0.0)
ob_rightclaw2.lineart.crease_threshold = 0.0
ob_rightfinger3.parent = ob_rightlowerarm
ob_rightfinger3.matrix_parent_inverse = Matrix(((1.0, 0.0, 0.0, -0.3934), (0.0, -1.629e-07, 1.0, -1.313), (0.0, -1.0, -1.629e-07, 0.1489), (-0.0, 0.0, -0.0, 1.0)))
ob_rightfinger3.location = (0.4301, 0.2793, 1.104)
ob_rightfinger3.rotation_euler = (1.571, -0.0, 0.0)
ob_rightfinger3.lineart.crease_threshold = 0.0
ob_rightclaw3.parent = ob_rightfinger3
ob_rightclaw3.matrix_parent_inverse = Matrix(((1.0, 0.0, 0.0, -0.4301), (0.0, -1.629e-07, 1.0, -1.104), (0.0, -1.0, -1.629e-07, 0.2793), (-0.0, 0.0, -0.0, 1.0)))
ob_rightclaw3.location = (0.4511, 0.3338, 1.039)
ob_rightclaw3.rotation_euler = (1.571, -0.0, 0.0)
ob_rightclaw3.lineart.crease_threshold = 0.0
ob_rightflame1.parent = ob_rightlowerarm
ob_rightflame1.matrix_parent_inverse = Matrix(((1.0, 0.0, 0.0, -0.3934), (0.0, -1.629e-07, 1.0, -1.313), (0.0, -1.0, -1.629e-07, 0.1489), (-0.0, 0.0, -0.0, 1.0)))
ob_rightflame1.location = (0.4403, 0.1392, 1.225)
ob_rightflame1.rotation_euler = (1.571, -0.0, 0.0)
ob_rightflame1.lineart.crease_threshold = 0.0
ob_rightflame3.parent = ob_rightflame1
ob_rightflame3.matrix_parent_inverse = Matrix(((1.0, 0.0, 0.0, -0.4403), (0.0, -1.629e-07, 1.0, -1.225), (0.0, -1.0, -1.629e-07, 0.1392), (-0.0, 0.0, -0.0, 1.0)))
ob_rightflame3.location = (0.4127, -0.05659, 1.312)
ob_rightflame3.rotation_euler = (1.571, -0.0, 0.0)
ob_rightflame3.lineart.crease_threshold = 0.0
ob_rightflame6.parent = ob_rightflame3
ob_rightflame6.matrix_parent_inverse = Matrix(((1.0, 0.0, 0.0, -0.4127), (0.0, -1.629e-07, 1.0, -1.312), (-0.0, -1.0, -1.629e-07, -0.05659), (-0.0, 0.0, -0.0, 1.0)))
ob_rightflame6.location = (0.375, -0.2531, 1.397)
ob_rightflame6.rotation_euler = (1.571, -0.0, 0.0)
ob_rightflame6.lineart.crease_threshold = 0.0
ob_rightflame2.parent = ob_rightlowerarm
ob_rightflame2.matrix_parent_inverse = Matrix(((1.0, 0.0, 0.0, -0.3934), (0.0, -1.629e-07, 1.0, -1.313), (0.0, -1.0, -1.629e-07, 0.1489), (-0.0, 0.0, -0.0, 1.0)))
ob_rightflame2.location = (0.479, 0.179, 1.336)
ob_rightflame2.rotation_euler = (1.571, -0.0, 0.0)
ob_rightflame2.lineart.crease_threshold = 0.0
ob_rightflame4.parent = ob_rightflame2
ob_rightflame4.matrix_parent_inverse = Matrix(((1.0, 0.0, 0.0, -0.479), (0.0, -1.629e-07, 1.0, -1.336), (0.0, -1.0, -1.629e-07, 0.179), (-0.0, 0.0, -0.0, 1.0)))
ob_rightflame4.location = (0.4986, 0.06527, 1.519)
ob_rightflame4.rotation_euler = (1.571, -0.0, 0.0)
ob_rightflame4.lineart.crease_threshold = 0.0
ob_rightflame5.parent = ob_rightflame4
ob_rightflame5.matrix_parent_inverse = Matrix(((1.0, 0.0, 0.0, -0.4986), (0.0, -1.629e-07, 1.0, -1.519), (0.0, -1.0, -1.629e-07, 0.06527), (-0.0, 0.0, -0.0, 1.0)))
ob_rightflame5.location = (0.5609, -0.04098, 1.691)
ob_rightflame5.rotation_euler = (1.571, -0.0, 0.0)
ob_rightflame5.lineart.crease_threshold = 0.0
ob_leftshoulder.parent = ob_upbody
ob_leftshoulder.matrix_parent_inverse = Matrix(((1.0, 0.0, 0.0, -0.0), (0.0, -1.629e-07, 1.0, -1.697), (0.0, -1.0, -1.629e-07, 0.02713), (-0.0, 0.0, -0.0, 1.0)))
ob_leftshoulder.location = (-0.1562, 0.03256, 1.727)
ob_leftshoulder.rotation_euler = (1.571, -0.0, 0.0)
ob_leftshoulder.lineart.crease_threshold = 0.0
ob_leftupperarm.parent = ob_leftshoulder
ob_leftupperarm.matrix_parent_inverse = Matrix(((1.0, 0.0, -0.0, 0.1562), (0.0, -1.629e-07, 1.0, -1.727), (0.0, -1.0, -1.629e-07, 0.03256), (-0.0, 0.0, -0.0, 1.0)))
ob_leftupperarm.location = (-0.2958, 0.005986, 1.577)
ob_leftupperarm.rotation_euler = (1.571, -0.0, 0.0)
ob_leftupperarm.lineart.crease_threshold = 0.0
ob_leftlowerarm.parent = ob_leftupperarm
ob_leftlowerarm.matrix_parent_inverse = Matrix(((1.0, 0.0, -0.0, 0.2958), (0.0, -1.629e-07, 1.0, -1.577), (0.0, -1.0, -1.629e-07, 0.005987), (-0.0, 0.0, -0.0, 1.0)))
ob_leftlowerarm.location = (-0.4413, 0.154, 1.342)
ob_leftlowerarm.rotation_euler = (1.571, -0.0, 0.0)
ob_leftlowerarm.lineart.crease_threshold = 0.0
ob_leftfinger1.parent = ob_leftlowerarm
ob_leftfinger1.matrix_parent_inverse = Matrix(((1.0, 0.0, -0.0, 0.4413), (0.0, -1.629e-07, 1.0, -1.342), (0.0, -1.0, -1.629e-07, 0.154), (-0.0, 0.0, -0.0, 1.0)))
ob_leftfinger1.location = (-0.4497, 0.3239, 1.168)
ob_leftfinger1.rotation_euler = (1.571, -0.0, 0.0)
ob_leftfinger1.lineart.crease_threshold = 0.0
ob_leftclaw1.parent = ob_leftfinger1
ob_leftclaw1.matrix_parent_inverse = Matrix(((1.0, 0.0, -0.0, 0.4497), (0.0, -1.629e-07, 1.0, -1.168), (0.0, -1.0, -1.629e-07, 0.3239), (-0.0, 0.0, -0.0, 1.0)))
ob_leftclaw1.location = (-0.4683, 0.3867, 1.116)
ob_leftclaw1.rotation_euler = (1.571, -0.0, 0.0)
ob_leftclaw1.lineart.crease_threshold = 0.0
ob_leftfinger2.parent = ob_leftlowerarm
ob_leftfinger2.matrix_parent_inverse = Matrix(((1.0, 0.0, -0.0, 0.4413), (0.0, -1.629e-07, 1.0, -1.342), (0.0, -1.0, -1.629e-07, 0.154), (-0.0, 0.0, -0.0, 1.0)))
ob_leftfinger2.location = (-0.5226, 0.3809, 1.279)
ob_leftfinger2.rotation_euler = (1.571, -0.0, 0.0)
ob_leftfinger2.lineart.crease_threshold = 0.0
ob_leftclaw2.parent = ob_leftfinger2
ob_leftclaw2.matrix_parent_inverse = Matrix(((1.0, 0.0, -0.0, 0.5226), (0.0, -1.629e-07, 1.0, -1.279), (0.0, -1.0, -1.629e-07, 0.3809), (-0.0, 0.0, -0.0, 1.0)))
ob_leftclaw2.location = (-0.5411, 0.4457, 1.232)
ob_leftclaw2.rotation_euler = (1.571, -0.0, 0.0)
ob_leftclaw2.lineart.crease_threshold = 0.0
ob_leftfinger3.parent = ob_leftlowerarm
ob_leftfinger3.matrix_parent_inverse = Matrix(((1.0, 0.0, -0.0, 0.4413), (0.0, -1.629e-07, 1.0, -1.342), (0.0, -1.0, -1.629e-07, 0.154), (-0.0, 0.0, -0.0, 1.0)))
ob_leftfinger3.location = (-0.5884, 0.2962, 1.2)
ob_leftfinger3.rotation_euler = (1.571, -0.0, 0.0)
ob_leftfinger3.lineart.crease_threshold = 0.0
ob_leftclaw3.parent = ob_leftfinger3
ob_leftclaw3.matrix_parent_inverse = Matrix(((1.0, 0.0, -0.0, 0.5884), (0.0, -1.629e-07, 1.0, -1.2), (0.0, -1.0, -1.629e-07, 0.2962), (-0.0, 0.0, -0.0, 1.0)))
ob_leftclaw3.location = (-0.6283, 0.3522, 1.146)
ob_leftclaw3.rotation_euler = (1.571, -0.0, 0.0)
ob_leftclaw3.lineart.crease_threshold = 0.0
ob_leftflame2.parent = ob_leftlowerarm
ob_leftflame2.matrix_parent_inverse = Matrix(((1.0, 0.0, -0.0, 0.4413), (0.0, -1.629e-07, 1.0, -1.342), (0.0, -1.0, -1.629e-07, 0.154), (-0.0, 0.0, -0.0, 1.0)))
ob_leftflame2.location = (-0.5259, 0.2061, 1.356)
ob_leftflame2.rotation_euler = (1.571, -0.0, 0.0)
ob_leftflame2.lineart.crease_threshold = 0.0
ob_leftflame4.parent = ob_leftflame2
ob_leftflame4.matrix_parent_inverse = Matrix(((1.0, 0.0, -0.0, 0.5259), (0.0, -1.629e-07, 1.0, -1.356), (0.0, -1.0, -1.629e-07, 0.2061), (-0.0, 0.0, -0.0, 1.0)))
ob_leftflame4.location = (-0.5248, 0.09263, 1.54)
ob_leftflame4.rotation_euler = (1.571, -0.0, 0.0)
ob_leftflame4.lineart.crease_threshold = 0.0
ob_leftflame5.parent = ob_leftflame4
ob_leftflame5.matrix_parent_inverse = Matrix(((1.0, 0.0, -0.0, 0.5248), (0.0, -1.629e-07, 1.0, -1.54), (0.0, -1.0, -1.629e-07, 0.09263), (-0.0, 0.0, -0.0, 1.0)))
ob_leftflame5.location = (-0.5672, -0.01245, 1.72)
ob_leftflame5.rotation_euler = (1.571, -0.0, 0.0)
ob_leftflame5.lineart.crease_threshold = 0.0
ob_leftflame1.parent = ob_leftlowerarm
ob_leftflame1.matrix_parent_inverse = Matrix(((1.0, 0.0, -0.0, 0.4413), (0.0, -1.629e-07, 1.0, -1.342), (0.0, -1.0, -1.629e-07, 0.154), (-0.0, 0.0, -0.0, 1.0)))
ob_leftflame1.location = (-0.4992, 0.1455, 1.26)
ob_leftflame1.rotation_euler = (1.571, -0.0, 0.0)
ob_leftflame1.lineart.crease_threshold = 0.0
ob_leftflame3.parent = ob_leftflame1
ob_leftflame3.matrix_parent_inverse = Matrix(((1.0, 0.0, -0.0, 0.4992), (0.0, -1.629e-07, 1.0, -1.26), (0.0, -1.0, -1.629e-07, 0.1455), (-0.0, 0.0, -0.0, 1.0)))
ob_leftflame3.location = (-0.4651, -0.05099, 1.344)
ob_leftflame3.rotation_euler = (1.571, -0.0, 0.0)
ob_leftflame3.lineart.crease_threshold = 0.0
ob_leftflame6.parent = ob_leftflame3
ob_leftflame6.matrix_parent_inverse = Matrix(((1.0, 0.0, -0.0, 0.4651), (0.0, -1.629e-07, 1.0, -1.344), (-0.0, -1.0, -1.629e-07, -0.05099), (-0.0, 0.0, -0.0, 1.0)))
ob_leftflame6.location = (-0.4378, -0.2464, 1.435)
ob_leftflame6.rotation_euler = (1.571, -0.0, 0.0)
ob_leftflame6.lineart.crease_threshold = 0.0
ob_neck.parent = ob_upbody
ob_neck.matrix_parent_inverse = Matrix(((1.0, 0.0, 0.0, -0.0), (0.0, -1.629e-07, 1.0, -1.697), (0.0, -1.0, -1.629e-07, 0.02713), (-0.0, 0.0, -0.0, 1.0)))
ob_neck.location = (0.0, 0.07054, 1.943)
ob_neck.rotation_euler = (1.571, -0.0, 0.0)
ob_neck.lineart.crease_threshold = 0.0
ob_head1.parent = ob_neck
ob_head1.matrix_parent_inverse = Matrix(((1.0, 0.0, 0.0, -0.0), (0.0, -1.629e-07, 1.0, -1.943), (0.0, -1.0, -1.629e-07, 0.07054), (-0.0, 0.0, -0.0, 1.0)))
ob_head1.location = (0.0, 0.0662, 1.918)
ob_head1.rotation_euler = (1.571, -0.0, 0.0)
ob_head1.lineart.crease_threshold = 0.0
ob_mouth.parent = ob_head1
ob_mouth.matrix_parent_inverse = Matrix(((1.0, 0.0, 0.0, -0.0), (0.0, -1.629e-07, 1.0, -1.918), (0.0, -1.0, -1.629e-07, 0.0662), (-0.0, 0.0, -0.0, 1.0)))
ob_mouth.location = (0.0, 0.13, 1.961)
ob_mouth.rotation_euler = (1.571, -0.0, 0.0)
ob_mouth.lineart.crease_threshold = 0.0
ob_nose.parent = ob_head1
ob_nose.matrix_parent_inverse = Matrix(((1.0, 0.0, 0.0, -0.0), (0.0, -1.629e-07, 1.0, -1.918), (0.0, -1.0, -1.629e-07, 0.0662), (-0.0, 0.0, -0.0, 1.0)))
ob_nose.location = (0.0, 0.2171, 2.068)
ob_nose.rotation_euler = (1.571, -0.0, 0.0)
ob_nose.lineart.crease_threshold = 0.0
ob_horn1.parent = ob_head1
ob_horn1.matrix_parent_inverse = Matrix(((1.0, 0.0, 0.0, -0.0), (0.0, -1.629e-07, 1.0, -1.918), (0.0, -1.0, -1.629e-07, 0.0662), (-0.0, 0.0, -0.0, 1.0)))
ob_horn1.location = (0.0, 0.2372, 2.123)
ob_horn1.rotation_euler = (1.571, -0.0, 0.0)
ob_horn1.lineart.crease_threshold = 0.0
ob_horn2.parent = ob_horn1
ob_horn2.matrix_parent_inverse = Matrix(((1.0, 0.0, 0.0, -0.0), (0.0, -1.629e-07, 1.0, -2.123), (0.0, -1.0, -1.629e-07, 0.2372), (-0.0, 0.0, -0.0, 1.0)))
ob_horn2.location = (0.0, 0.2337, 2.289)
ob_horn2.rotation_euler = (1.571, -0.0, 0.0)
ob_horn2.lineart.crease_threshold = 0.0
ob_eyebrow1.parent = ob_head1
ob_eyebrow1.matrix_parent_inverse = Matrix(((1.0, 0.0, 0.0, -0.0), (0.0, -1.629e-07, 1.0, -1.918), (0.0, -1.0, -1.629e-07, 0.0662), (-0.0, 0.0, -0.0, 1.0)))
ob_eyebrow1.location = (0.1772, 0.01458, 2.241)
ob_eyebrow1.rotation_euler = (1.571, -0.0, 0.0)
ob_eyebrow1.lineart.crease_threshold = 0.0
ob_eyebrow2.parent = ob_head1
ob_eyebrow2.matrix_parent_inverse = Matrix(((1.0, 0.0, 0.0, -0.0), (0.0, -1.629e-07, 1.0, -1.918), (0.0, -1.0, -1.629e-07, 0.0662), (-0.0, 0.0, -0.0, 1.0)))
ob_eyebrow2.location = (-0.1772, 0.01458, 2.241)
ob_eyebrow2.rotation_euler = (1.571, -0.0, 0.0)
ob_eyebrow2.lineart.crease_threshold = 0.0
ob_chestfur.parent = ob_upbody
ob_chestfur.matrix_parent_inverse = Matrix(((1.0, 0.0, 0.0, -0.0), (0.0, -1.629e-07, 1.0, -1.697), (0.0, -1.0, -1.629e-07, 0.02713), (-0.0, 0.0, -0.0, 1.0)))
ob_chestfur.location = (0.0, 0.02279, 1.672)
ob_chestfur.rotation_euler = (1.571, -0.0, 0.0)
ob_chestfur.lineart.crease_threshold = 0.0

# ---- collection membership
col_collection.objects.link(ob_upbody)
col_collection.objects.link(ob_lowbody)
col_collection.objects.link(ob_hip)
col_collection.objects.link(ob_leftupperleg)
col_collection.objects.link(ob_leftlowerleg)
col_collection.objects.link(ob_leftspike)
col_collection.objects.link(ob_rightupperleg)
col_collection.objects.link(ob_rightlowerleg)
col_collection.objects.link(ob_rightspike)
col_collection.objects.link(ob_tail1)
col_collection.objects.link(ob_tail2)
col_collection.objects.link(ob_rightshoulder)
col_collection.objects.link(ob_rightupperarm)
col_collection.objects.link(ob_rightlowerarm)
col_collection.objects.link(ob_rightfinger1)
col_collection.objects.link(ob_rightclaw1)
col_collection.objects.link(ob_rightfinger2)
col_collection.objects.link(ob_rightclaw2)
col_collection.objects.link(ob_rightfinger3)
col_collection.objects.link(ob_rightclaw3)
col_collection.objects.link(ob_rightflame1)
col_collection.objects.link(ob_rightflame3)
col_collection.objects.link(ob_rightflame6)
col_collection.objects.link(ob_rightflame2)
col_collection.objects.link(ob_rightflame4)
col_collection.objects.link(ob_rightflame5)
col_collection.objects.link(ob_leftshoulder)
col_collection.objects.link(ob_leftupperarm)
col_collection.objects.link(ob_leftlowerarm)
col_collection.objects.link(ob_leftfinger1)
col_collection.objects.link(ob_leftclaw1)
col_collection.objects.link(ob_leftfinger2)
col_collection.objects.link(ob_leftclaw2)
col_collection.objects.link(ob_leftfinger3)
col_collection.objects.link(ob_leftclaw3)
col_collection.objects.link(ob_leftflame2)
col_collection.objects.link(ob_leftflame4)
col_collection.objects.link(ob_leftflame5)
col_collection.objects.link(ob_leftflame1)
col_collection.objects.link(ob_leftflame3)
col_collection.objects.link(ob_leftflame6)
col_collection.objects.link(ob_neck)
col_collection.objects.link(ob_head1)
col_collection.objects.link(ob_mouth)
col_collection.objects.link(ob_nose)
col_collection.objects.link(ob_horn1)
col_collection.objects.link(ob_horn2)
col_collection.objects.link(ob_eyebrow1)
col_collection.objects.link(ob_eyebrow2)
col_collection.objects.link(ob_chestfur)

# ---- scene / render settings (as saved in the file)
scene.frame_start = 1; scene.frame_end = 250; scene.frame_set(1)
scene.render.engine = 'BLENDER_EEVEE_NEXT'
scene.cycles.use_denoising = False
scene.cycles.samples = 128
scene.cycles.sampling_pattern = 'TABULATED_SOBOL'
scene.cycles.use_adaptive_sampling = False
scene.cycles.use_light_tree = False
scene.view_settings.view_transform = 'Filmic'
bpy.context.view_layer.update()

# ---- added for rendering (the .blend has no active camera and no usable light): camera, sun
cam_auto = bpy.data.cameras.new('AutoCamera')
cam_auto.lens = 50.0
cam_auto.sensor_width = 36.0
cam_auto.clip_end = 1000.0
ob_auto_camera = bpy.data.objects.new('AutoCamera', cam_auto)
scene.collection.objects.link(ob_auto_camera)
ob_auto_camera.location = (2.7149, -3.2403, 3.4318)
ob_auto_camera.rotation_euler = (1.09748, -7.21219e-08, 0.694738)
scene.camera = ob_auto_camera
light_auto_sun = bpy.data.lights.new('AutoSun', 'SUN')
light_auto_sun.energy = 3.0
light_auto_sun.angle = 0.0523599
ob_auto_sun = bpy.data.objects.new('AutoSun', light_auto_sun)
scene.collection.objects.link(ob_auto_sun)
ob_auto_sun.rotation_euler = (0.872665, 0.174533, 0.523599)
bpy.context.view_layer.update()
